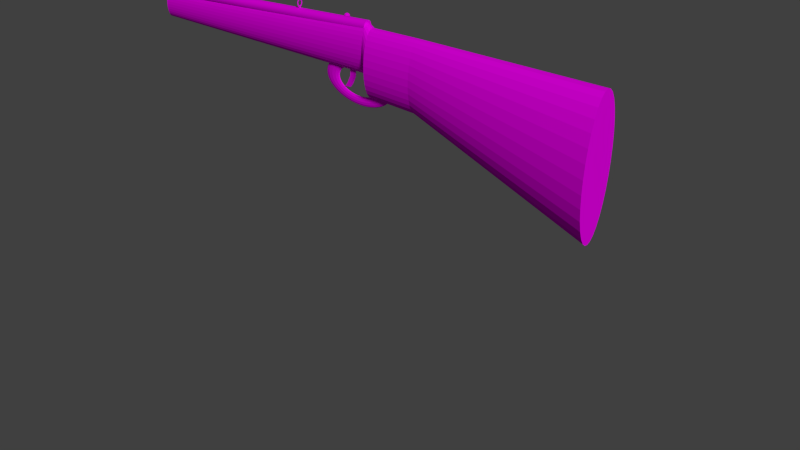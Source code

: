 # Source: Rifle.blend  (saved by Blender 2.71.0; exported with 4.5.12 LTS)
import bpy
from mathutils import Matrix  # noqa: F401  (used for matrix-valued properties, if any)

bpy.ops.wm.read_factory_settings(use_empty=True)
scene = bpy.context.scene
scene.name = 'Scene'

# ---- collections
col_collection_1 = bpy.data.collections.new('Collection 1'); scene.collection.children.link(col_collection_1)

# ---- images (referenced by path relative to the original .blend; pixels are not part of the script)
import os
ASSET_DIR = os.environ.get("B2B_ASSET_DIR", "")  # directory of the original .blend (textures are referenced by path, not embedded)
HERE = os.path.dirname(os.path.abspath(__file__))  # packed textures are extracted next to this script under _unpacked/

def load_image(name, relpath, width, height, colorspace="sRGB"):
    """Load a texture the original file referenced (path relative to the .blend, or extracted next to this script)."""
    p = next((c for c in (os.path.join(HERE, relpath), os.path.join(ASSET_DIR, relpath)) if relpath and os.path.exists(c)), "")
    if p:
        img = bpy.data.images.load(p, check_existing=True)
        img.name = name
    else:  # same state as the original file: an image datablock whose file is absent (Cycles renders it pink)
        img = bpy.data.images.new(name, width, height)
        img.source = "FILE"
        img.filepath = "//" + (relpath or name)
    img.colorspace_settings.name = colorspace
    return img
img_metalgalvanized0005_s_jpg = load_image('MetalGalvanized0005_S.jpg', 'MetalGalvanized0005_S.jpg', 1024, 1024, 'sRGB')
img_woodfine0021_s_jpg = load_image('WoodFine0021_S.jpg', 'WoodFine0021_S.jpg', 1024, 1024, 'sRGB')

# ---- materials (node trees are filled in below, after node groups)
mat_material_003 = bpy.data.materials.new('Material.003')
mat_material_003.alpha_threshold = 0.0
mat_material_003.roughness = 0.5
mat_material_003.line_color = (0.0, 0.0, 0.0, 1.0)
mat_material_002 = bpy.data.materials.new('Material.002')
mat_material_002.alpha_threshold = 0.0
mat_material_002.roughness = 0.5
mat_material_002.line_color = (0.0, 0.0, 0.0, 1.0)
mat_material_001 = bpy.data.materials.new('Material.001')
mat_material_001.alpha_threshold = 0.0
mat_material_001.roughness = 0.5
mat_material_001.line_color = (0.0, 0.0, 0.0, 1.0)
mat_material = bpy.data.materials.new('Material')
mat_material.alpha_threshold = 0.0
mat_material.roughness = 0.5
mat_material.line_color = (0.0, 0.0, 0.0, 1.0)
mat_metal = bpy.data.materials.new('Metal')
mat_metal.alpha_threshold = 0.0
mat_metal.roughness = 0.5
mat_metal.line_color = (0.0, 0.0, 0.0, 1.0)
mat_wood = bpy.data.materials.new('Wood')
mat_wood.alpha_threshold = 0.0
mat_wood.roughness = 0.5
mat_wood.line_color = (0.0, 0.0, 0.0, 1.0)

# ---- material node trees
mat_material_003.use_nodes = True; mat_material_003.node_tree.nodes.clear()
_N = mat_material_003.node_tree.nodes; _L = mat_material_003.node_tree.links
n0 = _N.new('ShaderNodeOutputMaterial'); n0.name = 'Material Output'; n0.location = (300, 300)
n1 = _N.new('ShaderNodeBsdfDiffuse'); n1.name = 'Diffuse BSDF'; n1.location = (10, 300)
n2 = _N.new('ShaderNodeTexImage'); n2.name = 'Image Texture'; n2.location = (-225, 308)
n2.width = 140
n2.image = img_metalgalvanized0005_s_jpg
_L.new(n1.outputs[0], n0.inputs[0])
_L.new(n2.outputs[0], n1.inputs[0])
n0.is_active_output = True
mat_material_002.use_nodes = True; mat_material_002.node_tree.nodes.clear()
_N = mat_material_002.node_tree.nodes; _L = mat_material_002.node_tree.links
n0 = _N.new('ShaderNodeOutputMaterial'); n0.name = 'Material Output'; n0.location = (300, 300)
n1 = _N.new('ShaderNodeBsdfDiffuse'); n1.name = 'Diffuse BSDF'; n1.location = (10, 300)
n2 = _N.new('ShaderNodeTexImage'); n2.name = 'Image Texture'; n2.location = (-283, 313)
n2.width = 140
n2.image = img_metalgalvanized0005_s_jpg
_L.new(n1.outputs[0], n0.inputs[0])
_L.new(n2.outputs[0], n1.inputs[0])
n0.is_active_output = True
mat_material_001.use_nodes = True; mat_material_001.node_tree.nodes.clear()
_N = mat_material_001.node_tree.nodes; _L = mat_material_001.node_tree.links
n0 = _N.new('ShaderNodeOutputMaterial'); n0.name = 'Material Output'; n0.location = (300, 300)
n1 = _N.new('ShaderNodeBsdfDiffuse'); n1.name = 'Diffuse BSDF'; n1.location = (10, 300)
n2 = _N.new('ShaderNodeTexImage'); n2.name = 'Image Texture'; n2.location = (-278, 337)
n2.width = 140
n2.image = img_metalgalvanized0005_s_jpg
_L.new(n1.outputs[0], n0.inputs[0])
_L.new(n2.outputs[0], n1.inputs[0])
n0.is_active_output = True
mat_material.use_nodes = True; mat_material.node_tree.nodes.clear()
_N = mat_material.node_tree.nodes; _L = mat_material.node_tree.links
n0 = _N.new('ShaderNodeOutputMaterial'); n0.name = 'Material Output'; n0.location = (300, 300)
n1 = _N.new('ShaderNodeBsdfDiffuse'); n1.name = 'Diffuse BSDF'; n1.location = (10, 300)
n2 = _N.new('ShaderNodeTexImage'); n2.name = 'Image Texture'; n2.location = (-253, 307)
n2.width = 140
n2.image = img_metalgalvanized0005_s_jpg
_L.new(n1.outputs[0], n0.inputs[0])
_L.new(n2.outputs[0], n1.inputs[0])
n0.is_active_output = True
mat_metal.use_nodes = True; mat_metal.node_tree.nodes.clear()
_N = mat_metal.node_tree.nodes; _L = mat_metal.node_tree.links
n0 = _N.new('ShaderNodeOutputMaterial'); n0.name = 'Material Output'; n0.location = (300, 300)
n1 = _N.new('ShaderNodeBsdfDiffuse'); n1.name = 'Diffuse BSDF'; n1.location = (10, 300)
n2 = _N.new('ShaderNodeTexImage'); n2.name = 'Image Texture'; n2.location = (-296, 326)
n2.width = 140
n2.image = img_metalgalvanized0005_s_jpg
_L.new(n1.outputs[0], n0.inputs[0])
_L.new(n2.outputs[0], n1.inputs[0])
n0.is_active_output = True
mat_wood.use_nodes = True; mat_wood.node_tree.nodes.clear()
_N = mat_wood.node_tree.nodes; _L = mat_wood.node_tree.links
n0 = _N.new('ShaderNodeOutputMaterial'); n0.name = 'Material Output'; n0.location = (300, 300)
n1 = _N.new('ShaderNodeBsdfDiffuse'); n1.name = 'Diffuse BSDF'; n1.location = (10, 300)
n2 = _N.new('ShaderNodeTexImage'); n2.name = 'Image Texture'; n2.location = (-252, 315)
n2.width = 140
n2.image = img_woodfine0021_s_jpg
_L.new(n1.outputs[0], n0.inputs[0])
_L.new(n2.outputs[0], n1.inputs[0])
n0.is_active_output = True

# ---- world
world_world = bpy.data.worlds.new('World'); scene.world = world_world
world_world.color = (0.05088, 0.05088, 0.05088)
world_world.use_sun_shadow = False
world_world.sun_shadow_jitter_overblur = 0.0
world_world.cycles.sampling_method = 'MANUAL'
world_world.cycles.sample_map_resolution = 256

# ---- cameras
cam_camera_001 = bpy.data.cameras.new('Camera.001')
cam_camera_001.clip_end = 100.0
cam_camera_001.lens = 35.0
cam_camera_001.sensor_width = 32.0
cam_camera_001.sensor_height = 18.0
cam_camera_001.dof.focus_distance = 0.0

# ---- lights
light_sun = bpy.data.lights.new('Sun', 'SUN')
light_sun.transmission_factor = 0.0
light_sun.angle = 0.1993
light_sun.energy = 2.0
light_sun.shadow_buffer_clip_start = 0.5
light_sun.shadow_soft_size = 0.1
light_sun.shadow_cascade_max_distance = 1000.0
light_sun.cycles.use_multiple_importance_sampling = False

# ---- meshes
me_cylinder_004 = bpy.data.meshes.new('Cylinder.004')
me_cylinder_004.from_pydata([(9.903e-08, 0.1661, -1.0), (0.01884, -0.02322, 0.1202), (0.0324, 0.1629, -1.0), (0.05073, -0.02636, 0.1202), (0.06355, 0.1534, -1.0), (0.08139, -0.03566, 0.1202), (0.09225, 0.1381, -1.0), (0.1096, -0.05076, 0.1202), (0.1174, 0.1174, -1.0), (0.1344, -0.07109, 0.1202), (0.1381, 0.09225, -1.0), (0.1547, -0.09586, 0.1202), (0.1534, 0.06355, -1.0), (0.1698, -0.1241, 0.1202), (0.1629, 0.0324, -1.0), (0.1791, -0.1548, 0.1202), (0.1661, 2.502e-07, -1.0), (0.1823, -0.1867, 0.1202), (0.1629, -0.0324, -1.0), (0.1791, -0.2186, 0.1202), (0.1534, -0.06355, -1.0), (0.1698, -0.2492, 0.1202), (0.1381, -0.09225, -1.0), (0.1547, -0.2775, 0.1202), (0.1174, -0.1174, -1.0), (0.1344, -0.3022, 0.1202), (0.09225, -0.1381, -1.0), (0.1096, -0.3226, 0.1202), (0.06355, -0.1534, -1.0), (0.08139, -0.3377, 0.1202), (0.0324, -0.1629, -1.0), (0.05073, -0.347, 0.1202), (4.492e-08, -0.1661, -1.0), (0.01884, -0.3501, 0.1202), (-0.0324, -0.1629, -1.0), (-0.01305, -0.347, 0.1202), (-0.06355, -0.1534, -1.0), (-0.04371, -0.3377, 0.1202), (-0.09225, -0.1381, -1.0), (-0.07197, -0.3226, 0.1202), (-0.1174, -0.1174, -1.0), (-0.09674, -0.3022, 0.1202), (-0.1381, -0.09225, -1.0), (-0.1171, -0.2775, 0.1202), (-0.1534, -0.06355, -1.0), (-0.1322, -0.2492, 0.1202), (-0.1629, -0.0324, -1.0), (-0.1415, -0.2186, 0.1202), (-0.1661, 3.98e-07, -1.0), (-0.1446, -0.1867, 0.1202), (-0.1629, 0.0324, -1.0), (-0.1415, -0.1548, 0.1202), (-0.1534, 0.06355, -1.0), (-0.1322, -0.1241, 0.1202), (-0.1381, 0.09225, -1.0), (-0.1171, -0.09586, 0.1202), (-0.1174, 0.1174, -1.0), (-0.09674, -0.07109, 0.1202), (-0.09225, 0.1381, -1.0), (-0.07197, -0.05076, 0.1202), (-0.06355, 0.1534, -1.0), (-0.04371, -0.03566, 0.1202), (-0.0324, 0.1629, -1.0), (-0.01305, -0.02636, 0.1202), (-0.4886, 0.1586, -2.197), (-0.4576, 0.1556, -2.197), (-0.4279, 0.1466, -2.197), (-0.4005, 0.1319, -2.197), (-0.3764, 0.1122, -2.197), (-0.3567, 0.08813, -2.197), (-0.342, 0.06071, -2.197), (-0.333, 0.03095, -2.197), (-0.33, 2.518e-07, -2.197), (-0.333, -0.03095, -2.197), (-0.342, -0.0607, -2.197), (-0.3567, -0.08813, -2.197), (-0.3764, -0.1122, -2.197), (-0.4005, -0.1319, -2.197), (-0.4279, -0.1466, -2.197), (-0.4576, -0.1556, -2.197), (-0.4886, -0.1586, -2.197), (-0.5195, -0.1556, -2.197), (-0.5493, -0.1466, -2.197), (-0.5767, -0.1319, -2.197), (-0.6008, -0.1122, -2.197), (-0.6205, -0.08813, -2.197), (-0.6351, -0.0607, -2.197), (-0.6442, -0.03095, -2.197), (-0.6472, 3.93e-07, -2.197), (-0.6442, 0.03095, -2.197), (-0.6351, 0.06071, -2.197), (-0.6205, 0.08813, -2.197), (-0.6008, 0.1122, -2.197), (-0.5767, 0.1319, -2.197), (-0.5493, 0.1466, -2.197), (-0.5195, 0.1556, -2.197), (-1.012, 6.41e-07, -2.729), (-1.002, 0.1021, -2.729), (-0.2883, 0.4837, -2.729), (-0.1977, 0.4353, -2.729), (-0.1977, -0.4353, -2.729), (-0.2883, -0.4837, -2.729), (-0.9722, -0.2003, -2.729), (-1.002, -0.1021, -2.729), (-0.4886, 0.5235, -2.729), (-0.3865, 0.5134, -2.729), (-0.05331, -0.2908, -2.729), (-0.1184, -0.3702, -2.729), (-0.5907, 0.5134, -2.729), (-0.8588, -0.3702, -2.729), (-0.9239, -0.2908, -2.729), (0.02485, -0.1021, -2.729), (-0.004938, -0.2003, -2.729), (-0.7794, 0.4353, -2.729), (-0.6889, 0.4837, -2.729), (-0.6889, -0.4837, -2.729), (-0.7794, -0.4353, -2.729), (0.02485, 0.1021, -2.729), (0.03491, 1.75e-07, -2.729), (-0.9239, 0.2908, -2.729), (-0.8588, 0.3702, -2.729), (-0.4886, -0.5235, -2.729), (-0.5907, -0.5134, -2.729), (-0.05331, 0.2908, -2.729), (-0.004938, 0.2003, -2.729), (-0.9722, 0.2003, -2.729), (-0.1184, 0.3702, -2.729), (-0.3865, -0.5134, -2.729), (-0.8791, 0.07767, -2.995), (-0.2674, 0.331, -2.995), (-0.3362, -0.3678, -2.995), (-0.8791, -0.07767, -2.995), (-0.4109, 0.3905, -2.995), (-0.2071, -0.2815, -2.995), (-0.8196, -0.2212, -2.995), (-0.1208, -0.1524, -2.995), (-0.6409, 0.3678, -2.995), (-0.7098, -0.331, -2.995), (-0.09046, 1.999e-07, -2.995), (-0.7701, 0.2815, -2.995), (-0.5663, -0.3905, -2.995), (-0.1208, 0.1524, -2.995), (-0.8564, 0.1524, -2.995), (-0.2071, 0.2815, -2.995), (-0.4109, -0.3905, -2.995), (-0.8867, 5.543e-07, -2.995), (-0.3362, 0.3678, -2.995), (-0.2674, -0.331, -2.995), (-0.8564, -0.1524, -2.995), (-0.4886, 0.3981, -2.995), (-0.1576, -0.2212, -2.995), (-0.5663, 0.3905, -2.995), (-0.7701, -0.2815, -2.995), (-0.09811, -0.07767, -2.995), (-0.7098, 0.331, -2.995), (-0.6409, -0.3678, -2.995), (-0.09811, 0.07767, -2.995), (-0.8196, 0.2212, -2.995), (-0.4886, -0.3981, -2.995), (-0.1576, 0.2212, -2.995), (-0.7127, 0.04458, -3.128), (-0.3616, 0.19, -3.128), (-0.4011, -0.2111, -3.128), (-0.7127, -0.04458, -3.128), (-0.444, 0.2241, -3.128), (-0.327, -0.1616, -3.128), (-0.6786, -0.127, -3.128), (-0.2775, -0.08745, -3.128), (-0.576, 0.2111, -3.128), (-0.6156, -0.19, -3.128), (-0.2601, 2.364e-07, -3.128), (-0.6502, 0.1616, -3.128), (-0.5332, -0.2241, -3.128), (-0.2775, 0.08745, -3.128), (-0.6997, 0.08746, -3.128), (-0.327, 0.1616, -3.128), (-0.444, -0.2241, -3.128), (-0.7171, 4.398e-07, -3.128), (-0.4011, 0.2111, -3.128), (-0.3616, -0.19, -3.128), (-0.6997, -0.08745, -3.128), (-0.4886, 0.2285, -3.128), (-0.2986, -0.127, -3.128), (-0.5332, 0.2241, -3.128), (-0.6502, -0.1616, -3.128), (-0.2644, -0.04458, -3.128), (-0.6156, 0.19, -3.128), (-0.576, -0.2111, -3.128), (-0.2644, 0.04458, -3.128), (-0.6786, 0.127, -3.128), (-0.4886, -0.2285, -3.128), (-0.2986, 0.127, -3.128), (-0.9747, 6.22e-07, -2.463), (-0.3026, 0.4491, -2.463), (-0.2185, -0.4042, -2.463), (-0.9377, -0.186, -2.463), (-0.4886, 0.4861, -2.463), (-0.0844, -0.2701, -2.463), (-0.5834, 0.4768, -2.463), (-0.8323, -0.3437, -2.463), (-0.01181, -0.09484, -2.463), (-0.7587, 0.4042, -2.463), (-0.6746, -0.4491, -2.463), (-0.01181, 0.09484, -2.463), (-0.8928, 0.2701, -2.463), (-0.4886, -0.4861, -2.463), (-0.0844, 0.2701, -2.463), (-0.9654, 0.09484, -2.463), (-0.2185, 0.4042, -2.463), (-0.3026, -0.4491, -2.463), (-0.9654, -0.09484, -2.463), (-0.3938, 0.4768, -2.463), (-0.1449, -0.3437, -2.463), (-0.8928, -0.2701, -2.463), (-0.03948, -0.186, -2.463), (-0.6746, 0.4491, -2.463), (-0.7587, -0.4042, -2.463), (-0.002474, 1.893e-07, -2.463), (-0.8323, 0.3437, -2.463), (-0.5834, -0.4768, -2.463), (-0.03948, 0.186, -2.463), (-0.9377, 0.186, -2.463), (-0.1449, 0.3437, -2.463), (-0.3938, -0.4768, -2.463), (-0.8049, 5.123e-07, -2.33), (-0.3676, 0.2922, -2.33), (-0.3129, -0.263, -2.33), (-0.7808, -0.121, -2.33), (-0.4886, 0.3163, -2.33), (-0.2256, -0.1757, -2.33), (-0.5503, 0.3102, -2.33), (-0.7122, -0.2236, -2.33), (-0.1784, -0.0617, -2.33), (-0.6643, 0.263, -2.33), (-0.6096, -0.2922, -2.33), (-0.1784, 0.0617, -2.33), (-0.7516, 0.1757, -2.33), (-0.4886, -0.3163, -2.33), (-0.2256, 0.1757, -2.33), (-0.7988, 0.0617, -2.33), (-0.3129, 0.263, -2.33), (-0.3676, -0.2922, -2.33), (-0.7988, -0.0617, -2.33), (-0.4269, 0.3102, -2.33), (-0.265, -0.2236, -2.33), (-0.7516, -0.1757, -2.33), (-0.1964, -0.121, -2.33), (-0.6096, 0.2922, -2.33), (-0.6643, -0.263, -2.33), (-0.1723, 2.307e-07, -2.33), (-0.7122, 0.2236, -2.33), (-0.5503, -0.3102, -2.33), (-0.1964, 0.121, -2.33), (-0.7808, 0.121, -2.33), (-0.265, 0.2236, -2.33), (-0.4269, -0.3102, -2.33), (-0.4886, 0.1219, -3.221), (-0.4886, 0.01636, -3.261), (-0.4854, 0.01605, -3.261), (-0.4648, 0.1196, -3.221), (-0.4823, 0.01512, -3.261), (-0.4419, 0.1126, -3.221), (-0.4795, 0.01361, -3.261), (-0.4209, 0.1014, -3.221), (-0.477, 0.01157, -3.261), (-0.4024, 0.08621, -3.221), (-0.475, 0.009092, -3.261), (-0.3872, 0.06774, -3.221), (-0.4735, 0.006263, -3.261), (-0.3759, 0.04666, -3.221), (-0.4725, 0.003193, -3.261), (-0.369, 0.02379, -3.221), (-0.4722, 3.595e-07, -3.261), (-0.3667, 2.592e-07, -3.221), (-0.4725, -0.003192, -3.261), (-0.369, -0.02379, -3.221), (-0.4735, -0.006262, -3.261), (-0.3759, -0.04666, -3.221), (-0.475, -0.009091, -3.261), (-0.3872, -0.06774, -3.221), (-0.477, -0.01157, -3.261), (-0.4024, -0.08621, -3.221), (-0.4795, -0.01361, -3.261), (-0.4209, -0.1014, -3.221), (-0.4823, -0.01512, -3.261), (-0.4419, -0.1126, -3.221), (-0.4854, -0.01605, -3.261), (-0.4648, -0.1196, -3.221), (-0.4886, -0.01636, -3.261), (-0.4886, -0.1219, -3.221), (-0.4918, -0.01605, -3.261), (-0.5124, -0.1196, -3.221), (-0.4949, -0.01512, -3.261), (-0.5352, -0.1126, -3.221), (-0.4977, -0.01361, -3.261), (-0.5563, -0.1014, -3.221), (-0.5002, -0.01157, -3.261), (-0.5748, -0.08621, -3.221), (-0.5022, -0.009091, -3.261), (-0.59, -0.06774, -3.221), (-0.5037, -0.006262, -3.261), (-0.6012, -0.04666, -3.221), (-0.5046, -0.003192, -3.261), (-0.6082, -0.02379, -3.221), (-0.505, 3.353e-07, -3.261), (-0.6105, 3.678e-07, -3.221), (-0.5046, 0.003193, -3.261), (-0.6082, 0.02379, -3.221), (-0.5037, 0.006263, -3.261), (-0.6012, 0.04666, -3.221), (-0.5022, 0.009092, -3.261), (-0.59, 0.06774, -3.221), (-0.5002, 0.01157, -3.261), (-0.5748, 0.08621, -3.221), (-0.4977, 0.01361, -3.261), (-0.5563, 0.1014, -3.221), (-0.4949, 0.01512, -3.261), (-0.5352, 0.1126, -3.221), (-0.4918, 0.01605, -3.261), (-0.5124, 0.1196, -3.221)], [], [(0, 1, 3, 2), (2, 3, 5, 4), (4, 5, 7, 6), (6, 7, 9, 8), (8, 9, 11, 10), (10, 11, 13, 12), (12, 13, 15, 14), (14, 15, 17, 16), (16, 17, 19, 18), (18, 19, 21, 20), (20, 21, 23, 22), (22, 23, 25, 24), (24, 25, 27, 26), (26, 27, 29, 28), (28, 29, 31, 30), (30, 31, 33, 32), (32, 33, 35, 34), (34, 35, 37, 36), (36, 37, 39, 38), (38, 39, 41, 40), (40, 41, 43, 42), (42, 43, 45, 44), (44, 45, 47, 46), (46, 47, 49, 48), (48, 49, 51, 50), (50, 51, 53, 52), (52, 53, 55, 54), (54, 55, 57, 56), (56, 57, 59, 58), (58, 59, 61, 60), (3, 1, 63, 61, 59, 57, 55, 53, 51, 49, 47, 45, 43, 41, 39, 37, 35, 33, 31, 29, 27, 25, 23, 21, 19, 17, 15, 13, 11, 9, 7, 5), (62, 63, 1, 0), (60, 61, 63, 62), (50, 52, 90, 89), (160, 174, 309, 307), (6, 8, 68, 67), (28, 30, 79, 78), (56, 58, 93, 92), (34, 36, 82, 81), (12, 14, 71, 70), (62, 0, 64, 95), (40, 42, 85, 84), (18, 20, 74, 73), (46, 48, 88, 87), (2, 4, 66, 65), (24, 26, 77, 76), (52, 54, 91, 90), (8, 10, 69, 68), (30, 32, 80, 79), (58, 60, 94, 93), (36, 38, 83, 82), (0, 2, 65, 64), (14, 16, 72, 71), (42, 44, 86, 85), (20, 22, 75, 74), (48, 50, 89, 88), (4, 6, 67, 66), (26, 28, 78, 77), (54, 56, 92, 91), (32, 34, 81, 80), (10, 12, 70, 69), (60, 62, 95, 94), (38, 40, 84, 83), (16, 18, 73, 72), (44, 46, 87, 86), (22, 24, 76, 75), (183, 181, 256, 319), (161, 175, 265, 263), (162, 176, 287, 285), (163, 177, 305, 303), (164, 178, 261, 259), (165, 179, 283, 281), (181, 164, 259, 256), (166, 180, 301, 299), (167, 182, 279, 277), (168, 183, 319, 317), (169, 184, 297, 295), (170, 185, 275, 273), (171, 186, 315, 313), (172, 187, 293, 291), (173, 188, 271, 269), (174, 189, 311, 309), (175, 191, 267, 265), (176, 190, 289, 287), (177, 160, 307, 305), (178, 161, 263, 261), (179, 162, 285, 283), (180, 163, 303, 301), (182, 165, 281, 279), (184, 166, 299, 297), (185, 167, 277, 275), (186, 168, 317, 315), (187, 169, 295, 293), (188, 170, 273, 271), (189, 171, 313, 311), (191, 173, 269, 267), (190, 172, 291, 289), (192, 207, 97, 96), (193, 208, 99, 98), (194, 209, 101, 100), (195, 210, 103, 102), (196, 211, 105, 104), (197, 212, 107, 106), (198, 196, 104, 108), (199, 213, 110, 109), (200, 214, 112, 111), (201, 215, 114, 113), (202, 216, 116, 115), (203, 217, 118, 117), (204, 218, 120, 119), (205, 219, 122, 121), (206, 220, 124, 123), (207, 221, 125, 97), (208, 222, 126, 99), (209, 223, 127, 101), (210, 192, 96, 103), (211, 193, 98, 105), (212, 194, 100, 107), (213, 195, 102, 110), (214, 197, 106, 112), (215, 198, 108, 114), (216, 199, 109, 116), (217, 200, 111, 118), (218, 201, 113, 120), (219, 202, 115, 122), (220, 203, 117, 124), (221, 204, 119, 125), (222, 206, 123, 126), (223, 205, 121, 127), (96, 97, 128, 145), (98, 99, 129, 146), (100, 101, 130, 147), (102, 103, 131, 148), (104, 105, 132, 149), (106, 107, 133, 150), (108, 104, 149, 151), (109, 110, 134, 152), (111, 112, 135, 153), (113, 114, 136, 154), (115, 116, 137, 155), (117, 118, 138, 156), (119, 120, 139, 157), (121, 122, 140, 158), (123, 124, 141, 159), (97, 125, 142, 128), (99, 126, 143, 129), (101, 127, 144, 130), (103, 96, 145, 131), (105, 98, 146, 132), (107, 100, 147, 133), (110, 102, 148, 134), (112, 106, 150, 135), (114, 108, 151, 136), (116, 109, 152, 137), (118, 111, 153, 138), (120, 113, 154, 139), (122, 115, 155, 140), (124, 117, 156, 141), (125, 119, 157, 142), (126, 123, 159, 143), (127, 121, 158, 144), (145, 128, 160, 177), (146, 129, 161, 178), (147, 130, 162, 179), (148, 131, 163, 180), (149, 132, 164, 181), (150, 133, 165, 182), (151, 149, 181, 183), (152, 134, 166, 184), (153, 135, 167, 185), (154, 136, 168, 186), (155, 137, 169, 187), (156, 138, 170, 188), (157, 139, 171, 189), (158, 140, 172, 190), (159, 141, 173, 191), (128, 142, 174, 160), (129, 143, 175, 161), (130, 144, 176, 162), (131, 145, 177, 163), (132, 146, 178, 164), (133, 147, 179, 165), (134, 148, 180, 166), (135, 150, 182, 167), (136, 151, 183, 168), (137, 152, 184, 169), (138, 153, 185, 170), (139, 154, 186, 171), (140, 155, 187, 172), (141, 156, 188, 173), (142, 157, 189, 174), (143, 159, 191, 175), (144, 158, 190, 176), (224, 239, 207, 192), (225, 240, 208, 193), (226, 241, 209, 194), (227, 242, 210, 195), (228, 243, 211, 196), (229, 244, 212, 197), (230, 228, 196, 198), (231, 245, 213, 199), (232, 246, 214, 200), (233, 247, 215, 201), (234, 248, 216, 202), (235, 249, 217, 203), (236, 250, 218, 204), (237, 251, 219, 205), (238, 252, 220, 206), (239, 253, 221, 207), (240, 254, 222, 208), (241, 255, 223, 209), (242, 224, 192, 210), (243, 225, 193, 211), (244, 226, 194, 212), (245, 227, 195, 213), (246, 229, 197, 214), (247, 230, 198, 215), (248, 231, 199, 216), (249, 232, 200, 217), (250, 233, 201, 218), (251, 234, 202, 219), (252, 235, 203, 220), (253, 236, 204, 221), (254, 238, 206, 222), (255, 237, 205, 223), (88, 89, 239, 224), (66, 67, 240, 225), (77, 78, 241, 226), (86, 87, 242, 227), (64, 65, 243, 228), (75, 76, 244, 229), (95, 64, 228, 230), (84, 85, 245, 231), (73, 74, 246, 232), (93, 94, 247, 233), (82, 83, 248, 234), (71, 72, 249, 235), (91, 92, 250, 236), (80, 81, 251, 237), (69, 70, 252, 238), (89, 90, 253, 239), (67, 68, 254, 240), (78, 79, 255, 241), (87, 88, 224, 242), (65, 66, 225, 243), (76, 77, 226, 244), (85, 86, 227, 245), (74, 75, 229, 246), (94, 95, 230, 247), (83, 84, 231, 248), (72, 73, 232, 249), (92, 93, 233, 250), (81, 82, 234, 251), (70, 71, 235, 252), (90, 91, 236, 253), (68, 69, 238, 254), (79, 80, 237, 255), (256, 259, 258, 257), (259, 261, 260, 258), (261, 263, 262, 260), (263, 265, 264, 262), (265, 267, 266, 264), (267, 269, 268, 266), (269, 271, 270, 268), (271, 273, 272, 270), (273, 275, 274, 272), (275, 277, 276, 274), (277, 279, 278, 276), (279, 281, 280, 278), (281, 283, 282, 280), (283, 285, 284, 282), (285, 287, 286, 284), (287, 289, 288, 286), (289, 291, 290, 288), (291, 293, 292, 290), (293, 295, 294, 292), (295, 297, 296, 294), (297, 299, 298, 296), (299, 301, 300, 298), (301, 303, 302, 300), (303, 305, 304, 302), (305, 307, 306, 304), (307, 309, 308, 306), (309, 311, 310, 308), (311, 313, 312, 310), (313, 315, 314, 312), (315, 317, 316, 314), (317, 319, 318, 316), (319, 256, 257, 318), (257, 258, 260, 262, 264, 266, 268, 270, 272, 274, 276, 278, 280, 282, 284, 286, 288, 290, 292, 294, 296, 298, 300, 302, 304, 306, 308, 310, 312, 314, 316, 318)])
me_cylinder_004.materials.append(mat_material_003)
me_cylinder_004.use_remesh_preserve_volume = False
me_cylinder_004.use_remesh_preserve_attributes = False
me_cylinder_004.use_mirror_vertex_groups = False
me_cylinder_004.update()
me_torus_002 = bpy.data.meshes.new('Torus.002')
me_torus_002.from_pydata([(1.25, 0.0, 0.0), (1.217, 0.0, 0.125), (1.125, 0.0, 0.2165), (1.0, 0.0, 0.25), (0.875, 0.0, 0.2165), (0.7835, 0.0, 0.125), (0.75, 0.0, 3.062e-17), (0.7835, 0.0, -0.125), (0.875, 0.0, -0.2165), (1.0, 0.0, -0.25), (1.125, 0.0, -0.2165), (1.217, 0.0, -0.125), (1.239, 0.1632, 0.0), (1.206, 0.1588, 0.125), (1.115, 0.1468, 0.2165), (0.9914, 0.1305, 0.25), (0.8675, 0.1142, 0.2165), (0.7768, 0.1023, 0.125), (0.7436, 0.09789, 3.062e-17), (0.7768, 0.1023, -0.125), (0.8675, 0.1142, -0.2165), (0.9914, 0.1305, -0.25), (1.115, 0.1468, -0.2165), (1.206, 0.1588, -0.125), (1.207, 0.3235, 0.0), (1.175, 0.3149, 0.125), (1.087, 0.2912, 0.2165), (0.9659, 0.2588, 0.25), (0.8452, 0.2265, 0.2165), (0.7568, 0.2028, 0.125), (0.7244, 0.1941, 3.062e-17), (0.7568, 0.2028, -0.125), (0.8452, 0.2265, -0.2165), (0.9659, 0.2588, -0.25), (1.087, 0.2912, -0.2165), (1.175, 0.3149, -0.125), (1.155, 0.4784, 0.0), (1.124, 0.4655, 0.125), (1.039, 0.4305, 0.2165), (0.9239, 0.3827, 0.25), (0.8084, 0.3348, 0.2165), (0.7239, 0.2998, 0.125), (0.6929, 0.287, 3.062e-17), (0.7239, 0.2998, -0.125), (0.8084, 0.3348, -0.2165), (0.9239, 0.3827, -0.25), (1.039, 0.4305, -0.2165), (1.124, 0.4655, -0.125), (1.083, 0.625, 0.0), (1.054, 0.6083, 0.125), (0.9743, 0.5625, 0.2165), (0.866, 0.5, 0.25), (0.7578, 0.4375, 0.2165), (0.6785, 0.3917, 0.125), (0.6495, 0.375, 3.062e-17), (0.6785, 0.3917, -0.125), (0.7578, 0.4375, -0.2165), (0.866, 0.5, -0.25), (0.9743, 0.5625, -0.2165), (1.054, 0.6083, -0.125), (0.9917, 0.761, 0.0), (0.9651, 0.7406, 0.125), (0.8925, 0.6849, 0.2165), (0.7934, 0.6088, 0.25), (0.6942, 0.5327, 0.2165), (0.6216, 0.477, 0.125), (0.595, 0.4566, 3.062e-17), (0.6216, 0.477, -0.125), (0.6942, 0.5327, -0.2165), (0.7934, 0.6088, -0.25), (0.8925, 0.6849, -0.2165), (0.9651, 0.7406, -0.125), (0.8839, 0.8839, 0.0), (0.8602, 0.8602, 0.125), (0.7955, 0.7955, 0.2165), (0.7071, 0.7071, 0.25), (0.6187, 0.6187, 0.2165), (0.554, 0.554, 0.125), (0.5303, 0.5303, 3.062e-17), (0.554, 0.554, -0.125), (0.6187, 0.6187, -0.2165), (0.7071, 0.7071, -0.25), (0.7955, 0.7955, -0.2165), (0.8602, 0.8602, -0.125), (0.761, 0.9917, 0.0), (0.7406, 0.9651, 0.125), (0.6849, 0.8925, 0.2165), (0.6088, 0.7934, 0.25), (0.5327, 0.6942, 0.2165), (0.477, 0.6216, 0.125), (0.4566, 0.595, 3.062e-17), (0.477, 0.6216, -0.125), (0.5327, 0.6942, -0.2165), (0.6088, 0.7934, -0.25), (0.6849, 0.8925, -0.2165), (0.7406, 0.9651, -0.125), (0.625, 1.083, 0.0), (0.6083, 1.054, 0.125), (0.5625, 0.9743, 0.2165), (0.5, 0.866, 0.25), (0.4375, 0.7578, 0.2165), (0.3917, 0.6785, 0.125), (0.375, 0.6495, 3.062e-17), (0.3917, 0.6785, -0.125), (0.4375, 0.7578, -0.2165), (0.5, 0.866, -0.25), (0.5625, 0.9743, -0.2165), (0.6083, 1.054, -0.125), (0.4784, 1.155, 0.0), (0.4655, 1.124, 0.125), (0.4305, 1.039, 0.2165), (0.3827, 0.9239, 0.25), (0.3348, 0.8084, 0.2165), (0.2998, 0.7239, 0.125), (0.287, 0.6929, 3.062e-17), (0.2998, 0.7239, -0.125), (0.3348, 0.8084, -0.2165), (0.3827, 0.9239, -0.25), (0.4305, 1.039, -0.2165), (0.4655, 1.124, -0.125), (0.3235, 1.207, 0.0), (0.3149, 1.175, 0.125), (0.2912, 1.087, 0.2165), (0.2588, 0.9659, 0.25), (0.2265, 0.8452, 0.2165), (0.2028, 0.7568, 0.125), (0.1941, 0.7244, 3.062e-17), (0.2028, 0.7568, -0.125), (0.2265, 0.8452, -0.2165), (0.2588, 0.9659, -0.25), (0.2912, 1.087, -0.2165), (0.3149, 1.175, -0.125), (0.1632, 1.239, 0.0), (0.1588, 1.206, 0.125), (0.1468, 1.115, 0.2165), (0.1305, 0.9914, 0.25), (0.1142, 0.8675, 0.2165), (0.1023, 0.7768, 0.125), (0.09789, 0.7436, 3.062e-17), (0.1023, 0.7768, -0.125), (0.1142, 0.8675, -0.2165), (0.1305, 0.9914, -0.25), (0.1468, 1.115, -0.2165), (0.1588, 1.206, -0.125), (5.96e-08, 1.25, 0.0), (1.192e-07, 1.217, 0.125), (1.192e-07, 1.125, 0.2165), (8.941e-08, 1.0, 0.25), (8.941e-08, 0.875, 0.2165), (5.96e-08, 0.7835, 0.125), (8.941e-08, 0.75, 3.062e-17), (5.96e-08, 0.7835, -0.125), (8.941e-08, 0.875, -0.2165), (8.941e-08, 1.0, -0.25), (1.192e-07, 1.125, -0.2165), (1.192e-07, 1.217, -0.125), (-0.1632, 1.239, 0.0), (-0.1588, 1.206, 0.125), (-0.1468, 1.115, 0.2165), (-0.1305, 0.9914, 0.25), (-0.1142, 0.8675, 0.2165), (-0.1023, 0.7768, 0.125), (-0.09789, 0.7436, 3.062e-17), (-0.1023, 0.7768, -0.125), (-0.1142, 0.8675, -0.2165), (-0.1305, 0.9914, -0.25), (-0.1468, 1.115, -0.2165), (-0.1588, 1.206, -0.125), (-0.3235, 1.207, 0.0), (-0.3149, 1.175, 0.125), (-0.2912, 1.087, 0.2165), (-0.2588, 0.9659, 0.25), (-0.2265, 0.8452, 0.2165), (-0.2028, 0.7568, 0.125), (-0.1941, 0.7244, 3.062e-17), (-0.2028, 0.7568, -0.125), (-0.2265, 0.8452, -0.2165), (-0.2588, 0.9659, -0.25), (-0.2912, 1.087, -0.2165), (-0.3149, 1.175, -0.125), (-0.4784, 1.155, 0.0), (-0.4655, 1.124, 0.125), (-0.4305, 1.039, 0.2165), (-0.3827, 0.9239, 0.25), (-0.3348, 0.8084, 0.2165), (-0.2998, 0.7239, 0.125), (-0.287, 0.6929, 3.062e-17), (-0.2998, 0.7239, -0.125), (-0.3348, 0.8084, -0.2165), (-0.3827, 0.9239, -0.25), (-0.4305, 1.039, -0.2165), (-0.4655, 1.124, -0.125), (-0.625, 1.083, 0.0), (-0.6083, 1.054, 0.125), (-0.5625, 0.9743, 0.2165), (-0.5, 0.866, 0.25), (-0.4375, 0.7578, 0.2165), (-0.3917, 0.6785, 0.125), (-0.375, 0.6495, 3.062e-17), (-0.3917, 0.6785, -0.125), (-0.4375, 0.7578, -0.2165), (-0.5, 0.866, -0.25), (-0.5625, 0.9743, -0.2165), (-0.6083, 1.054, -0.125), (-0.761, 0.9917, 0.0), (-0.7406, 0.9651, 0.125), (-0.6849, 0.8925, 0.2165), (-0.6088, 0.7934, 0.25), (-0.5327, 0.6942, 0.2165), (-0.477, 0.6216, 0.125), (-0.4566, 0.595, 3.062e-17), (-0.477, 0.6216, -0.125), (-0.5327, 0.6942, -0.2165), (-0.6088, 0.7934, -0.25), (-0.6849, 0.8925, -0.2165), (-0.7406, 0.9651, -0.125), (-0.8839, 0.8839, 0.0), (-0.8602, 0.8602, 0.125), (-0.7955, 0.7955, 0.2165), (-0.7071, 0.7071, 0.25), (-0.6187, 0.6187, 0.2165), (-0.554, 0.554, 0.125), (-0.5303, 0.5303, 3.062e-17), (-0.554, 0.554, -0.125), (-0.6187, 0.6187, -0.2165), (-0.7071, 0.7071, -0.25), (-0.7955, 0.7955, -0.2165), (-0.8602, 0.8602, -0.125), (-0.9917, 0.761, 0.0), (-0.9651, 0.7406, 0.125), (-0.8925, 0.6849, 0.2165), (-0.7934, 0.6088, 0.25), (-0.6942, 0.5327, 0.2165), (-0.6216, 0.477, 0.125), (-0.595, 0.4566, 3.062e-17), (-0.6216, 0.477, -0.125), (-0.6942, 0.5327, -0.2165), (-0.7934, 0.6088, -0.25), (-0.8925, 0.6849, -0.2165), (-0.9651, 0.7406, -0.125), (-1.083, 0.625, 0.0), (-1.054, 0.6083, 0.125), (-0.9743, 0.5625, 0.2165), (-0.866, 0.5, 0.25), (-0.7578, 0.4375, 0.2165), (-0.6785, 0.3917, 0.125), (-0.6495, 0.375, 3.062e-17), (-0.6785, 0.3917, -0.125), (-0.7578, 0.4375, -0.2165), (-0.866, 0.5, -0.25), (-0.9743, 0.5625, -0.2165), (-1.054, 0.6083, -0.125), (-1.155, 0.4784, 0.0), (-1.124, 0.4655, 0.125), (-1.039, 0.4305, 0.2165), (-0.9239, 0.3827, 0.25), (-0.8084, 0.3348, 0.2165), (-0.7239, 0.2998, 0.125), (-0.6929, 0.287, 3.062e-17), (-0.7239, 0.2998, -0.125), (-0.8084, 0.3348, -0.2165), (-0.9239, 0.3827, -0.25), (-1.039, 0.4305, -0.2165), (-1.124, 0.4655, -0.125), (-1.207, 0.3235, 0.0), (-1.175, 0.3149, 0.125), (-1.087, 0.2912, 0.2165), (-0.9659, 0.2588, 0.25), (-0.8452, 0.2265, 0.2165), (-0.7568, 0.2028, 0.125), (-0.7244, 0.1941, 3.062e-17), (-0.7568, 0.2028, -0.125), (-0.8452, 0.2265, -0.2165), (-0.9659, 0.2588, -0.25), (-1.087, 0.2912, -0.2165), (-1.175, 0.3149, -0.125), (-1.239, 0.1632, 0.0), (-1.206, 0.1588, 0.125), (-1.115, 0.1468, 0.2165), (-0.9914, 0.1305, 0.25), (-0.8675, 0.1142, 0.2165), (-0.7768, 0.1023, 0.125), (-0.7436, 0.09789, 3.062e-17), (-0.7768, 0.1023, -0.125), (-0.8675, 0.1142, -0.2165), (-0.9914, 0.1305, -0.25), (-1.115, 0.1468, -0.2165), (-1.206, 0.1588, -0.125), (-1.25, 1.093e-07, 0.0), (-1.217, 1.064e-07, 0.125), (-1.125, 9.835e-08, 0.2165), (-1.0, 8.742e-08, 0.25), (-0.875, 7.649e-08, 0.2165), (-0.7835, 6.85e-08, 0.125), (-0.75, 6.557e-08, 3.062e-17), (-0.7835, 6.85e-08, -0.125), (-0.875, 7.649e-08, -0.2165), (-1.0, 8.742e-08, -0.25), (-1.125, 9.835e-08, -0.2165), (-1.217, 1.064e-07, -0.125), (-1.239, -0.1632, 0.0), (-1.206, -0.1588, 0.125), (-1.115, -0.1468, 0.2165), (-0.9914, -0.1305, 0.25), (-0.8675, -0.1142, 0.2165), (-0.7768, -0.1023, 0.125), (-0.7436, -0.09789, 3.062e-17), (-0.7768, -0.1023, -0.125), (-0.8675, -0.1142, -0.2165), (-0.9914, -0.1305, -0.25), (-1.115, -0.1468, -0.2165), (-1.206, -0.1588, -0.125), (-1.207, -0.3235, 0.0), (-1.175, -0.3149, 0.125), (-1.087, -0.2912, 0.2165), (-0.9659, -0.2588, 0.25), (-0.8452, -0.2265, 0.2165), (-0.7568, -0.2028, 0.125), (-0.7244, -0.1941, 3.062e-17), (-0.7568, -0.2028, -0.125), (-0.8452, -0.2265, -0.2165), (-0.9659, -0.2588, -0.25), (-1.087, -0.2912, -0.2165), (-1.175, -0.3149, -0.125), (-1.155, -0.4784, 0.0), (-1.124, -0.4655, 0.125), (-1.039, -0.4305, 0.2165), (-0.9239, -0.3827, 0.25), (-0.8084, -0.3348, 0.2165), (-0.7239, -0.2998, 0.125), (-0.6929, -0.287, 3.062e-17), (-0.7239, -0.2998, -0.125), (-0.8084, -0.3348, -0.2165), (-0.9239, -0.3827, -0.25), (-1.039, -0.4305, -0.2165), (-1.124, -0.4655, -0.125), (-1.083, -0.625, 0.0), (-1.054, -0.6083, 0.125), (-0.9743, -0.5625, 0.2165), (-0.866, -0.5, 0.25), (-0.7578, -0.4375, 0.2165), (-0.6785, -0.3917, 0.125), (-0.6495, -0.375, 3.062e-17), (-0.6785, -0.3917, -0.125), (-0.7578, -0.4375, -0.2165), (-0.866, -0.5, -0.25), (-0.9743, -0.5625, -0.2165), (-1.054, -0.6083, -0.125), (-0.9917, -0.761, 0.0), (-0.9651, -0.7406, 0.125), (-0.8925, -0.6849, 0.2165), (-0.7934, -0.6088, 0.25), (-0.6942, -0.5327, 0.2165), (-0.6216, -0.477, 0.125), (-0.595, -0.4566, 3.062e-17), (-0.6216, -0.477, -0.125), (-0.6942, -0.5327, -0.2165), (-0.7934, -0.6088, -0.25), (-0.8925, -0.6849, -0.2165), (-0.9651, -0.7406, -0.125), (-0.8839, -0.8839, 0.0), (-0.8602, -0.8602, 0.125), (-0.7955, -0.7955, 0.2165), (-0.7071, -0.7071, 0.25), (-0.6187, -0.6187, 0.2165), (-0.554, -0.554, 0.125), (-0.5303, -0.5303, 3.062e-17), (-0.554, -0.554, -0.125), (-0.6187, -0.6187, -0.2165), (-0.7071, -0.7071, -0.25), (-0.7955, -0.7955, -0.2165), (-0.8602, -0.8602, -0.125), (-0.761, -0.9917, 0.0), (-0.7406, -0.9651, 0.125), (-0.6849, -0.8925, 0.2165), (-0.6088, -0.7934, 0.25), (-0.5327, -0.6942, 0.2165), (-0.477, -0.6216, 0.125), (-0.4566, -0.595, 3.062e-17), (-0.477, -0.6216, -0.125), (-0.5327, -0.6942, -0.2165), (-0.6088, -0.7934, -0.25), (-0.6849, -0.8925, -0.2165), (-0.7406, -0.9651, -0.125), (-0.625, -1.083, 0.0), (-0.6083, -1.054, 0.125), (-0.5625, -0.9743, 0.2165), (-0.5, -0.866, 0.25), (-0.4375, -0.7578, 0.2165), (-0.3917, -0.6785, 0.125), (-0.375, -0.6495, 3.062e-17), (-0.3917, -0.6785, -0.125), (-0.4375, -0.7578, -0.2165), (-0.5, -0.866, -0.25), (-0.5625, -0.9743, -0.2165), (-0.6083, -1.054, -0.125), (-0.4784, -1.155, 0.0), (-0.4655, -1.124, 0.125), (-0.4305, -1.039, 0.2165), (-0.3827, -0.9239, 0.25), (-0.3348, -0.8084, 0.2165), (-0.2998, -0.7239, 0.125), (-0.287, -0.6929, 3.062e-17), (-0.2998, -0.7239, -0.125), (-0.3348, -0.8084, -0.2165), (-0.3827, -0.9239, -0.25), (-0.4305, -1.039, -0.2165), (-0.4655, -1.124, -0.125), (-0.3235, -1.207, 0.0), (-0.3149, -1.175, 0.125), (-0.2912, -1.087, 0.2165), (-0.2588, -0.9659, 0.25), (-0.2265, -0.8452, 0.2165), (-0.2028, -0.7568, 0.125), (-0.1941, -0.7244, 3.062e-17), (-0.2028, -0.7568, -0.125), (-0.2265, -0.8452, -0.2165), (-0.2588, -0.9659, -0.25), (-0.2912, -1.087, -0.2165), (-0.3149, -1.175, -0.125), (-0.1632, -1.239, 0.0), (-0.1588, -1.206, 0.125), (-0.1468, -1.115, 0.2165), (-0.1305, -0.9914, 0.25), (-0.1142, -0.8675, 0.2165), (-0.1023, -0.7768, 0.125), (-0.0979, -0.7436, 3.062e-17), (-0.1023, -0.7768, -0.125), (-0.1142, -0.8675, -0.2165), (-0.1305, -0.9914, -0.25), (-0.1468, -1.115, -0.2165), (-0.1588, -1.206, -0.125), (5.96e-08, -1.25, 0.0), (1.192e-07, -1.217, 0.125), (1.192e-07, -1.125, 0.2165), (8.941e-08, -1.0, 0.25), (8.941e-08, -0.875, 0.2165), (5.96e-08, -0.7835, 0.125), (8.941e-08, -0.75, 3.062e-17), (5.96e-08, -0.7835, -0.125), (8.941e-08, -0.875, -0.2165), (8.941e-08, -1.0, -0.25), (1.192e-07, -1.125, -0.2165), (1.192e-07, -1.217, -0.125), (0.1632, -1.239, 0.0), (0.1588, -1.206, 0.125), (0.1468, -1.115, 0.2165), (0.1305, -0.9914, 0.25), (0.1142, -0.8675, 0.2165), (0.1023, -0.7768, 0.125), (0.09789, -0.7436, 3.062e-17), (0.1023, -0.7768, -0.125), (0.1142, -0.8675, -0.2165), (0.1305, -0.9914, -0.25), (0.1468, -1.115, -0.2165), (0.1588, -1.206, -0.125), (0.3235, -1.207, 0.0), (0.3149, -1.175, 0.125), (0.2912, -1.087, 0.2165), (0.2588, -0.9659, 0.25), (0.2265, -0.8452, 0.2165), (0.2028, -0.7568, 0.125), (0.1941, -0.7244, 3.062e-17), (0.2028, -0.7568, -0.125), (0.2265, -0.8452, -0.2165), (0.2588, -0.9659, -0.25), (0.2912, -1.087, -0.2165), (0.3149, -1.175, -0.125), (0.4784, -1.155, 0.0), (0.4655, -1.124, 0.125), (0.4305, -1.039, 0.2165), (0.3827, -0.9239, 0.25), (0.3348, -0.8084, 0.2165), (0.2998, -0.7239, 0.125), (0.287, -0.6929, 3.062e-17), (0.2998, -0.7239, -0.125), (0.3348, -0.8084, -0.2165), (0.3827, -0.9239, -0.25), (0.4305, -1.039, -0.2165), (0.4655, -1.124, -0.125), (0.625, -1.083, 0.0), (0.6083, -1.054, 0.125), (0.5625, -0.9743, 0.2165), (0.5, -0.866, 0.25), (0.4375, -0.7578, 0.2165), (0.3917, -0.6785, 0.125), (0.375, -0.6495, 3.062e-17), (0.3917, -0.6785, -0.125), (0.4375, -0.7578, -0.2165), (0.5, -0.866, -0.25), (0.5625, -0.9743, -0.2165), (0.6083, -1.054, -0.125), (0.761, -0.9917, 0.0), (0.7406, -0.9651, 0.125), (0.6849, -0.8925, 0.2165), (0.6088, -0.7934, 0.25), (0.5327, -0.6942, 0.2165), (0.477, -0.6216, 0.125), (0.4566, -0.595, 3.062e-17), (0.477, -0.6216, -0.125), (0.5327, -0.6942, -0.2165), (0.6088, -0.7934, -0.25), (0.6849, -0.8925, -0.2165), (0.7406, -0.9651, -0.125), (0.8839, -0.8839, 0.0), (0.8602, -0.8602, 0.125), (0.7955, -0.7955, 0.2165), (0.7071, -0.7071, 0.25), (0.6187, -0.6187, 0.2165), (0.554, -0.554, 0.125), (0.5303, -0.5303, 3.062e-17), (0.554, -0.554, -0.125), (0.6187, -0.6187, -0.2165), (0.7071, -0.7071, -0.25), (0.7955, -0.7955, -0.2165), (0.8602, -0.8602, -0.125), (0.9917, -0.761, 0.0), (0.9651, -0.7406, 0.125), (0.8925, -0.6849, 0.2165), (0.7934, -0.6088, 0.25), (0.6942, -0.5327, 0.2165), (0.6216, -0.477, 0.125), (0.595, -0.4566, 3.062e-17), (0.6216, -0.477, -0.125), (0.6942, -0.5327, -0.2165), (0.7934, -0.6088, -0.25), (0.8925, -0.6849, -0.2165), (0.9651, -0.7406, -0.125), (1.083, -0.625, 0.0), (1.054, -0.6083, 0.125), (0.9743, -0.5625, 0.2165), (0.866, -0.5, 0.25), (0.7578, -0.4375, 0.2165), (0.6785, -0.3917, 0.125), (0.6495, -0.375, 3.062e-17), (0.6785, -0.3917, -0.125), (0.7578, -0.4375, -0.2165), (0.866, -0.5, -0.25), (0.9743, -0.5625, -0.2165), (1.054, -0.6083, -0.125), (1.155, -0.4784, 0.0), (1.124, -0.4655, 0.125), (1.039, -0.4305, 0.2165), (0.9239, -0.3827, 0.25), (0.8084, -0.3348, 0.2165), (0.7239, -0.2998, 0.125), (0.6929, -0.287, 3.062e-17), (0.7239, -0.2998, -0.125), (0.8084, -0.3348, -0.2165), (0.9239, -0.3827, -0.25), (1.039, -0.4305, -0.2165), (1.124, -0.4655, -0.125), (1.207, -0.3235, 0.0), (1.175, -0.3149, 0.125), (1.087, -0.2912, 0.2165), (0.9659, -0.2588, 0.25), (0.8452, -0.2265, 0.2165), (0.7568, -0.2028, 0.125), (0.7244, -0.1941, 3.062e-17), (0.7568, -0.2028, -0.125), (0.8452, -0.2265, -0.2165), (0.9659, -0.2588, -0.25), (1.087, -0.2912, -0.2165), (1.175, -0.3149, -0.125), (1.239, -0.1632, 0.0), (1.206, -0.1588, 0.125), (1.115, -0.1468, 0.2165), (0.9914, -0.1305, 0.25), (0.8675, -0.1142, 0.2165), (0.7768, -0.1023, 0.125), (0.7436, -0.09789, 3.062e-17), (0.7768, -0.1023, -0.125), (0.8675, -0.1142, -0.2165), (0.9914, -0.1305, -0.25), (1.115, -0.1468, -0.2165), (1.206, -0.1588, -0.125), (0.2291, 0.1488, 0.125), (0.1967, 0.1401, -5.378e-07), (0.1962, 0.2458, 0.125), (0.1652, 0.233, -5.378e-07), (0.1508, 0.3377, 0.125), (0.1218, 0.321, -5.378e-07), (0.2291, 0.1488, 0.125), (0.1967, 0.1401, -5.378e-07), (0.1962, 0.2458, 0.125), (0.1652, 0.233, -5.378e-07), (0.04335, 0.2646, 0.125), (0.01241, 0.2518, -7.047e-07), (-0.001974, 0.3565, 0.125), (-0.03098, 0.3398, -7.047e-07), (0.0763, 0.1675, 0.125), (0.04394, 0.1589, -7.047e-07), (0.04335, 0.2646, 0.125), (0.01241, 0.2518, -7.047e-07), (-0.2827, 0.3102, 0.125), (-0.3136, 0.2974, -1.065e-06), (-0.328, 0.4022, 0.125), (-0.357, 0.3854, -1.065e-06), (-0.2497, 0.2132, 0.125), (-0.2821, 0.2045, -1.065e-06), (-0.2827, 0.3102, 0.125), (-0.3136, 0.2974, -1.065e-06), (-0.4911, 0.378, 0.125), (-0.522, 0.3652, -1.306e-06), (-0.5364, 0.4699, 0.125), (-0.5654, 0.4532, -1.306e-06), (-0.4581, 0.281, 0.125), (-0.4905, 0.2723, -1.306e-06), (-0.4911, 0.378, 0.125), (-0.522, 0.3652, -1.306e-06)], [], [(0, 12, 13, 1), (1, 13, 14, 2), (2, 14, 15, 3), (3, 15, 16, 4), (4, 16, 17, 5), (5, 17, 18, 6), (6, 18, 19, 7), (7, 19, 20, 8), (8, 20, 21, 9), (9, 21, 22, 10), (10, 22, 23, 11), (0, 11, 23, 12), (12, 24, 25, 13), (13, 25, 26, 14), (14, 26, 27, 15), (15, 27, 28, 16), (16, 28, 29, 17), (17, 29, 30, 18), (18, 30, 31, 19), (19, 31, 32, 20), (20, 32, 33, 21), (21, 33, 34, 22), (22, 34, 35, 23), (23, 35, 24, 12), (24, 36, 37, 25), (25, 37, 38, 26), (26, 38, 39, 27), (27, 39, 40, 28), (28, 40, 41, 29), (42, 30, 577, 579), (30, 42, 43, 31), (31, 43, 44, 32), (32, 44, 45, 33), (33, 45, 46, 34), (34, 46, 47, 35), (35, 47, 36, 24), (36, 48, 49, 37), (37, 49, 50, 38), (38, 50, 51, 39), (39, 51, 52, 40), (40, 52, 53, 41), (30, 29, 576, 577), (42, 54, 55, 43), (43, 55, 56, 44), (44, 56, 57, 45), (45, 57, 58, 46), (46, 58, 59, 47), (47, 59, 48, 36), (48, 60, 61, 49), (49, 61, 62, 50), (50, 62, 63, 51), (51, 63, 64, 52), (52, 64, 65, 53), (53, 65, 66, 54), (54, 66, 67, 55), (55, 67, 68, 56), (56, 68, 69, 57), (57, 69, 70, 58), (58, 70, 71, 59), (59, 71, 60, 48), (60, 72, 73, 61), (61, 73, 74, 62), (62, 74, 75, 63), (63, 75, 76, 64), (64, 76, 77, 65), (65, 77, 78, 66), (66, 78, 79, 67), (67, 79, 80, 68), (68, 80, 81, 69), (69, 81, 82, 70), (70, 82, 83, 71), (71, 83, 72, 60), (72, 84, 85, 73), (73, 85, 86, 74), (74, 86, 87, 75), (75, 87, 88, 76), (76, 88, 89, 77), (77, 89, 90, 78), (78, 90, 91, 79), (79, 91, 92, 80), (80, 92, 93, 81), (81, 93, 94, 82), (82, 94, 95, 83), (83, 95, 84, 72), (84, 96, 97, 85), (85, 97, 98, 86), (86, 98, 99, 87), (87, 99, 100, 88), (88, 100, 101, 89), (89, 101, 102, 90), (90, 102, 103, 91), (91, 103, 104, 92), (92, 104, 105, 93), (93, 105, 106, 94), (94, 106, 107, 95), (95, 107, 96, 84), (96, 108, 109, 97), (97, 109, 110, 98), (98, 110, 111, 99), (99, 111, 112, 100), (100, 112, 113, 101), (101, 113, 114, 102), (102, 114, 115, 103), (103, 115, 116, 104), (104, 116, 117, 105), (105, 117, 118, 106), (106, 118, 119, 107), (107, 119, 108, 96), (108, 120, 121, 109), (109, 121, 122, 110), (110, 122, 123, 111), (111, 123, 124, 112), (112, 124, 125, 113), (113, 125, 126, 114), (114, 126, 127, 115), (115, 127, 128, 116), (116, 128, 129, 117), (117, 129, 130, 118), (118, 130, 131, 119), (119, 131, 120, 108), (120, 132, 133, 121), (121, 133, 134, 122), (122, 134, 135, 123), (123, 135, 136, 124), (124, 136, 137, 125), (125, 137, 138, 126), (126, 138, 139, 127), (127, 139, 140, 128), (128, 140, 141, 129), (129, 141, 142, 130), (130, 142, 143, 131), (131, 143, 132, 120), (132, 144, 145, 133), (133, 145, 146, 134), (134, 146, 147, 135), (135, 147, 148, 136), (136, 148, 149, 137), (137, 149, 150, 138), (138, 150, 151, 139), (139, 151, 152, 140), (140, 152, 153, 141), (141, 153, 154, 142), (142, 154, 155, 143), (143, 155, 144, 132), (144, 156, 157, 145), (145, 157, 158, 146), (146, 158, 159, 147), (147, 159, 160, 148), (148, 160, 161, 149), (149, 161, 162, 150), (150, 162, 163, 151), (151, 163, 164, 152), (152, 164, 165, 153), (153, 165, 166, 154), (154, 166, 167, 155), (155, 167, 156, 144), (156, 168, 169, 157), (157, 169, 170, 158), (158, 170, 171, 159), (159, 171, 172, 160), (160, 172, 173, 161), (161, 173, 174, 162), (162, 174, 175, 163), (163, 175, 176, 164), (164, 176, 177, 165), (165, 177, 178, 166), (166, 178, 179, 167), (167, 179, 168, 156), (168, 180, 181, 169), (169, 181, 182, 170), (170, 182, 183, 171), (171, 183, 184, 172), (172, 184, 185, 173), (173, 185, 186, 174), (174, 186, 187, 175), (175, 187, 188, 176), (176, 188, 189, 177), (177, 189, 190, 178), (178, 190, 191, 179), (179, 191, 180, 168), (180, 192, 193, 181), (181, 193, 194, 182), (182, 194, 195, 183), (183, 195, 196, 184), (184, 196, 197, 185), (185, 197, 198, 186), (186, 198, 199, 187), (187, 199, 200, 188), (188, 200, 201, 189), (189, 201, 202, 190), (190, 202, 203, 191), (191, 203, 192, 180), (192, 204, 205, 193), (193, 205, 206, 194), (194, 206, 207, 195), (195, 207, 208, 196), (196, 208, 209, 197), (197, 209, 210, 198), (198, 210, 211, 199), (199, 211, 212, 200), (200, 212, 213, 201), (201, 213, 214, 202), (202, 214, 215, 203), (203, 215, 204, 192), (204, 216, 217, 205), (205, 217, 218, 206), (206, 218, 219, 207), (207, 219, 220, 208), (208, 220, 221, 209), (209, 221, 222, 210), (210, 222, 223, 211), (211, 223, 224, 212), (212, 224, 225, 213), (213, 225, 226, 214), (214, 226, 227, 215), (215, 227, 216, 204), (216, 228, 229, 217), (217, 229, 230, 218), (218, 230, 231, 219), (219, 231, 232, 220), (220, 232, 233, 221), (221, 233, 234, 222), (222, 234, 235, 223), (223, 235, 236, 224), (224, 236, 237, 225), (225, 237, 238, 226), (226, 238, 239, 227), (227, 239, 228, 216), (228, 240, 241, 229), (229, 241, 242, 230), (230, 242, 243, 231), (231, 243, 244, 232), (232, 244, 245, 233), (233, 245, 246, 234), (234, 246, 247, 235), (235, 247, 248, 236), (236, 248, 249, 237), (237, 249, 250, 238), (238, 250, 251, 239), (239, 251, 240, 228), (240, 252, 253, 241), (241, 253, 254, 242), (242, 254, 255, 243), (243, 255, 256, 244), (244, 256, 257, 245), (245, 257, 258, 246), (246, 258, 259, 247), (247, 259, 260, 248), (248, 260, 261, 249), (249, 261, 262, 250), (250, 262, 263, 251), (251, 263, 252, 240), (252, 264, 265, 253), (253, 265, 266, 254), (254, 266, 267, 255), (255, 267, 268, 256), (256, 268, 269, 257), (257, 269, 270, 258), (258, 270, 271, 259), (259, 271, 272, 260), (260, 272, 273, 261), (261, 273, 274, 262), (262, 274, 275, 263), (263, 275, 264, 252), (264, 276, 277, 265), (265, 277, 278, 266), (266, 278, 279, 267), (267, 279, 280, 268), (268, 280, 281, 269), (269, 281, 282, 270), (270, 282, 283, 271), (271, 283, 284, 272), (272, 284, 285, 273), (273, 285, 286, 274), (274, 286, 287, 275), (275, 287, 276, 264), (276, 288, 289, 277), (277, 289, 290, 278), (278, 290, 291, 279), (279, 291, 292, 280), (280, 292, 293, 281), (281, 293, 294, 282), (282, 294, 295, 283), (283, 295, 296, 284), (284, 296, 297, 285), (285, 297, 298, 286), (286, 298, 299, 287), (287, 299, 288, 276), (288, 300, 301, 289), (289, 301, 302, 290), (290, 302, 303, 291), (291, 303, 304, 292), (292, 304, 305, 293), (293, 305, 306, 294), (294, 306, 307, 295), (295, 307, 308, 296), (296, 308, 309, 297), (297, 309, 310, 298), (298, 310, 311, 299), (299, 311, 300, 288), (300, 312, 313, 301), (301, 313, 314, 302), (302, 314, 315, 303), (303, 315, 316, 304), (304, 316, 317, 305), (305, 317, 318, 306), (306, 318, 319, 307), (307, 319, 320, 308), (308, 320, 321, 309), (309, 321, 322, 310), (310, 322, 323, 311), (311, 323, 312, 300), (312, 324, 325, 313), (313, 325, 326, 314), (314, 326, 327, 315), (315, 327, 328, 316), (316, 328, 329, 317), (317, 329, 330, 318), (318, 330, 331, 319), (319, 331, 332, 320), (320, 332, 333, 321), (321, 333, 334, 322), (322, 334, 335, 323), (323, 335, 324, 312), (324, 336, 337, 325), (325, 337, 338, 326), (326, 338, 339, 327), (327, 339, 340, 328), (328, 340, 341, 329), (329, 341, 342, 330), (330, 342, 343, 331), (331, 343, 344, 332), (332, 344, 345, 333), (333, 345, 346, 334), (334, 346, 347, 335), (335, 347, 336, 324), (336, 348, 349, 337), (337, 349, 350, 338), (338, 350, 351, 339), (339, 351, 352, 340), (340, 352, 353, 341), (341, 353, 354, 342), (342, 354, 355, 343), (343, 355, 356, 344), (344, 356, 357, 345), (345, 357, 358, 346), (346, 358, 359, 347), (347, 359, 348, 336), (348, 360, 361, 349), (349, 361, 362, 350), (350, 362, 363, 351), (351, 363, 364, 352), (352, 364, 365, 353), (353, 365, 366, 354), (354, 366, 367, 355), (355, 367, 368, 356), (356, 368, 369, 357), (357, 369, 370, 358), (358, 370, 371, 359), (359, 371, 360, 348), (360, 372, 373, 361), (361, 373, 374, 362), (362, 374, 375, 363), (363, 375, 376, 364), (364, 376, 377, 365), (365, 377, 378, 366), (366, 378, 379, 367), (367, 379, 380, 368), (368, 380, 381, 369), (369, 381, 382, 370), (370, 382, 383, 371), (371, 383, 372, 360), (372, 384, 385, 373), (373, 385, 386, 374), (374, 386, 387, 375), (375, 387, 388, 376), (376, 388, 389, 377), (377, 389, 390, 378), (378, 390, 391, 379), (379, 391, 392, 380), (380, 392, 393, 381), (381, 393, 394, 382), (382, 394, 395, 383), (383, 395, 384, 372), (384, 396, 397, 385), (385, 397, 398, 386), (386, 398, 399, 387), (387, 399, 400, 388), (388, 400, 401, 389), (389, 401, 402, 390), (390, 402, 403, 391), (391, 403, 404, 392), (392, 404, 405, 393), (393, 405, 406, 394), (394, 406, 407, 395), (395, 407, 396, 384), (396, 408, 409, 397), (397, 409, 410, 398), (398, 410, 411, 399), (399, 411, 412, 400), (400, 412, 413, 401), (401, 413, 414, 402), (402, 414, 415, 403), (403, 415, 416, 404), (404, 416, 417, 405), (405, 417, 418, 406), (406, 418, 419, 407), (407, 419, 408, 396), (408, 420, 421, 409), (409, 421, 422, 410), (410, 422, 423, 411), (411, 423, 424, 412), (412, 424, 425, 413), (413, 425, 426, 414), (414, 426, 427, 415), (415, 427, 428, 416), (416, 428, 429, 417), (417, 429, 430, 418), (418, 430, 431, 419), (419, 431, 420, 408), (420, 432, 433, 421), (421, 433, 434, 422), (422, 434, 435, 423), (423, 435, 436, 424), (424, 436, 437, 425), (425, 437, 438, 426), (426, 438, 439, 427), (427, 439, 440, 428), (428, 440, 441, 429), (429, 441, 442, 430), (430, 442, 443, 431), (431, 443, 432, 420), (432, 444, 445, 433), (433, 445, 446, 434), (434, 446, 447, 435), (435, 447, 448, 436), (436, 448, 449, 437), (437, 449, 450, 438), (438, 450, 451, 439), (439, 451, 452, 440), (440, 452, 453, 441), (441, 453, 454, 442), (442, 454, 455, 443), (443, 455, 444, 432), (444, 456, 457, 445), (445, 457, 458, 446), (446, 458, 459, 447), (447, 459, 460, 448), (448, 460, 461, 449), (449, 461, 462, 450), (450, 462, 463, 451), (451, 463, 464, 452), (452, 464, 465, 453), (453, 465, 466, 454), (454, 466, 467, 455), (455, 467, 456, 444), (456, 468, 469, 457), (457, 469, 470, 458), (458, 470, 471, 459), (459, 471, 472, 460), (460, 472, 473, 461), (461, 473, 474, 462), (462, 474, 475, 463), (463, 475, 476, 464), (464, 476, 477, 465), (465, 477, 478, 466), (466, 478, 479, 467), (467, 479, 468, 456), (468, 480, 481, 469), (469, 481, 482, 470), (470, 482, 483, 471), (471, 483, 484, 472), (472, 484, 485, 473), (473, 485, 486, 474), (474, 486, 487, 475), (475, 487, 488, 476), (476, 488, 489, 477), (477, 489, 490, 478), (478, 490, 491, 479), (479, 491, 480, 468), (480, 492, 493, 481), (481, 493, 494, 482), (482, 494, 495, 483), (483, 495, 496, 484), (484, 496, 497, 485), (485, 497, 498, 486), (486, 498, 499, 487), (487, 499, 500, 488), (488, 500, 501, 489), (489, 501, 502, 490), (490, 502, 503, 491), (491, 503, 492, 480), (492, 504, 505, 493), (493, 505, 506, 494), (494, 506, 507, 495), (495, 507, 508, 496), (496, 508, 509, 497), (497, 509, 510, 498), (498, 510, 511, 499), (499, 511, 512, 500), (500, 512, 513, 501), (501, 513, 514, 502), (502, 514, 515, 503), (503, 515, 504, 492), (504, 516, 517, 505), (505, 517, 518, 506), (506, 518, 519, 507), (507, 519, 520, 508), (508, 520, 521, 509), (509, 521, 522, 510), (510, 522, 523, 511), (511, 523, 524, 512), (512, 524, 525, 513), (513, 525, 526, 514), (514, 526, 527, 515), (515, 527, 516, 504), (516, 528, 529, 517), (517, 529, 530, 518), (518, 530, 531, 519), (519, 531, 532, 520), (520, 532, 533, 521), (521, 533, 534, 522), (522, 534, 535, 523), (523, 535, 536, 524), (524, 536, 537, 525), (525, 537, 538, 526), (526, 538, 539, 527), (527, 539, 528, 516), (528, 540, 541, 529), (529, 541, 542, 530), (530, 542, 543, 531), (531, 543, 544, 532), (532, 544, 545, 533), (533, 545, 546, 534), (534, 546, 547, 535), (535, 547, 548, 536), (536, 548, 549, 537), (537, 549, 550, 538), (538, 550, 551, 539), (539, 551, 540, 528), (540, 552, 553, 541), (541, 553, 554, 542), (542, 554, 555, 543), (543, 555, 556, 544), (544, 556, 557, 545), (545, 557, 558, 546), (546, 558, 559, 547), (547, 559, 560, 548), (548, 560, 561, 549), (549, 561, 562, 550), (550, 562, 563, 551), (551, 563, 552, 540), (552, 564, 565, 553), (553, 565, 566, 554), (554, 566, 567, 555), (555, 567, 568, 556), (556, 568, 569, 557), (557, 569, 570, 558), (558, 570, 571, 559), (559, 571, 572, 560), (560, 572, 573, 561), (561, 573, 574, 562), (562, 574, 575, 563), (563, 575, 564, 552), (564, 0, 1, 565), (565, 1, 2, 566), (566, 2, 3, 567), (567, 3, 4, 568), (568, 4, 5, 569), (569, 5, 6, 570), (570, 6, 7, 571), (571, 7, 8, 572), (572, 8, 9, 573), (573, 9, 10, 574), (574, 10, 11, 575), (575, 11, 0, 564), (577, 576, 582, 583), (585, 583, 591, 593), (54, 42, 579, 581), (29, 41, 578, 576), (53, 54, 581, 580), (41, 53, 580, 578), (583, 582, 590, 591), (579, 577, 583, 585), (578, 579, 585, 584), (576, 578, 584, 582), (593, 591, 599, 601), (591, 590, 598, 599), (584, 585, 593, 592), (582, 584, 592, 590), (579, 578, 586, 587), (581, 579, 587, 589), (580, 581, 589, 588), (578, 580, 588, 586), (601, 599, 607, 609), (599, 598, 606, 607), (592, 593, 601, 600), (590, 592, 600, 598), (587, 586, 594, 595), (589, 587, 595, 597), (588, 589, 597, 596), (586, 588, 596, 594), (602, 604, 605, 603), (606, 608, 609, 607), (600, 601, 609, 608), (598, 600, 608, 606), (595, 594, 602, 603), (597, 595, 603, 605), (596, 597, 605, 604), (594, 596, 604, 602)])
me_torus_002.materials.append(mat_material_002)
me_torus_002.use_remesh_preserve_volume = False
me_torus_002.use_remesh_preserve_attributes = False
me_torus_002.use_mirror_vertex_groups = False
me_torus_002.update()
me_cylinder_002 = bpy.data.meshes.new('Cylinder.002')
me_cylinder_002.from_pydata([(9.352e-08, 0.2124, -1.0), (9.069e-08, 0.2363, -0.3185), (0.04144, 0.2083, -1.0), (0.0461, 0.2317, -0.3185), (0.08128, 0.1962, -1.0), (0.09042, 0.2183, -0.3185), (0.118, 0.1766, -1.0), (0.1313, 0.1965, -0.3185), (0.1502, 0.1502, -1.0), (0.1671, 0.1671, -0.3185), (0.1766, 0.118, -1.0), (0.1965, 0.1313, -0.3185), (0.1962, 0.08128, -1.0), (0.2183, 0.09042, -0.3185), (0.2083, 0.04144, -1.0), (0.2317, 0.04609, -0.3185), (0.2124, 2.405e-07, -1.0), (0.2363, -2.85e-06, -0.3185), (0.2083, -0.04143, -1.0), (0.2317, -0.0461, -0.3185), (0.1962, -0.08128, -1.0), (0.2183, -0.09042, -0.3185), (0.1766, -0.118, -1.0), (0.1965, -0.1313, -0.3185), (0.1502, -0.1502, -1.0), (0.1671, -0.1671, -0.3185), (0.118, -0.1766, -1.0), (0.1313, -0.1965, -0.3185), (0.08128, -0.1962, -1.0), (0.09042, -0.2183, -0.3185), (0.04143, -0.2083, -1.0), (0.04609, -0.2317, -0.3185), (2.432e-08, -0.2124, -1.0), (1.37e-08, -0.2363, -0.3185), (-0.04143, -0.2083, -1.0), (-0.04609, -0.2317, -0.3185), (-0.08128, -0.1962, -1.0), (-0.09042, -0.2183, -0.3185), (-0.118, -0.1766, -1.0), (-0.1313, -0.1965, -0.3185), (-0.1502, -0.1502, -1.0), (-0.1671, -0.1671, -0.3185), (-0.1766, -0.118, -1.0), (-0.1965, -0.1313, -0.3185), (-0.1962, -0.08128, -1.0), (-0.2183, -0.09042, -0.3185), (-0.2083, -0.04143, -1.0), (-0.2317, -0.0461, -0.3185), (-0.2124, 4.295e-07, -1.0), (-0.2363, -2.64e-06, -0.3185), (-0.2083, 0.04144, -1.0), (-0.2317, 0.04609, -0.3185), (-0.1962, 0.08128, -1.0), (-0.2183, 0.09042, -0.3185), (-0.1766, 0.118, -1.0), (-0.1965, 0.1313, -0.3185), (-0.1502, 0.1502, -1.0), (-0.1671, 0.1671, -0.3185), (-0.118, 0.1766, -1.0), (-0.1313, 0.1965, -0.3185), (-0.08128, 0.1962, -1.0), (-0.09042, 0.2183, -0.3185), (-0.04143, 0.2083, -1.0), (-0.04609, 0.2317, -0.3185), (1.022e-07, 0.1396, -1.545), (0.02723, 0.1369, -1.545), (0.05342, 0.129, -1.545), (0.07755, 0.1161, -1.545), (0.09871, 0.09871, -1.545), (0.1161, 0.07755, -1.545), (0.129, 0.05342, -1.545), (0.1369, 0.02723, -1.545), (0.1396, 2.557e-07, -1.545), (0.1369, -0.02723, -1.545), (0.129, -0.05342, -1.545), (0.1161, -0.07755, -1.545), (0.09871, -0.09871, -1.545), (0.07755, -0.1161, -1.545), (0.05342, -0.129, -1.545), (0.02723, -0.1369, -1.545), (5.668e-08, -0.1396, -1.545), (-0.02723, -0.1369, -1.545), (-0.05342, -0.129, -1.545), (-0.07755, -0.1161, -1.545), (-0.09871, -0.09871, -1.545), (-0.1161, -0.07755, -1.545), (-0.129, -0.05342, -1.545), (-0.1369, -0.02723, -1.545), (-0.1396, 3.8e-07, -1.545), (-0.1369, 0.02723, -1.545), (-0.129, 0.05342, -1.545), (-0.1161, 0.07755, -1.545), (-0.09871, 0.09871, -1.545), (-0.07755, 0.1161, -1.545), (-0.05342, 0.129, -1.545), (-0.02723, 0.1369, -1.545), (-0.226, 0.5456, -1.273), (-0.1152, 0.5792, -1.273), (-0.3281, -0.491, -1.273), (-0.4176, -0.4176, -1.273), (0.5905, 1.503e-07, -1.273), (0.5792, -0.1152, -1.273), (-0.5456, -0.226, -1.273), (-0.5792, -0.1152, -1.273), (0.491, -0.3281, -1.273), (0.4176, -0.4176, -1.273), (-0.5792, 0.1152, -1.273), (-0.5456, 0.226, -1.273), (0.3281, 0.491, -1.273), (0.4176, 0.4176, -1.273), (0.226, -0.5456, -1.273), (0.1152, -0.5792, -1.273), (-0.4176, 0.4176, -1.273), (-0.3281, 0.491, -1.273), (-0.1152, -0.5792, -1.273), (-0.226, -0.5456, -1.273), (0.5456, 0.226, -1.273), (0.5792, 0.1152, -1.273), (6.429e-08, 0.5905, -1.273), (-0.491, -0.3281, -1.273), (0.5456, -0.226, -1.273), (-0.5905, 6.759e-07, -1.273), (0.1152, 0.5792, -1.273), (0.226, 0.5456, -1.273), (0.3281, -0.491, -1.273), (-0.491, 0.3281, -1.273), (0.491, 0.3281, -1.273), (-1.281e-07, -0.5905, -1.273), (-0.0879, 0.4419, -1.409), (-0.3186, -0.3186, -1.409), (0.4419, -0.0879, -1.409), (-0.4419, -0.0879, -1.409), (0.3186, -0.3186, -1.409), (-0.4163, 0.1724, -1.409), (0.3186, 0.3186, -1.409), (0.0879, -0.4419, -1.409), (-0.2503, 0.3746, -1.409), (-0.1724, -0.4163, -1.409), (0.4419, 0.0879, -1.409), (7.687e-08, 0.4506, -1.409), (-0.3746, -0.2503, -1.409), (0.4163, -0.1724, -1.409), (-0.4506, 5.816e-07, -1.409), (0.1724, 0.4163, -1.409), (0.2503, -0.3746, -1.409), (-0.3746, 0.2503, -1.409), (0.3746, 0.2503, -1.409), (-6.994e-08, -0.4506, -1.409), (-0.1724, 0.4163, -1.409), (-0.2503, -0.3746, -1.409), (0.4506, 1.806e-07, -1.409), (-0.4163, -0.1724, -1.409), (0.3746, -0.2503, -1.409), (-0.4419, 0.0879, -1.409), (0.2503, 0.3746, -1.409), (0.1724, -0.4163, -1.409), (-0.3186, 0.3186, -1.409), (-0.0879, -0.4419, -1.409), (0.4163, 0.1724, -1.409), (0.0879, 0.4419, -1.409), (-0.1677, 0.4049, -1.136), (-0.2435, -0.3644, -1.136), (0.4383, 1.858e-07, -1.136), (-0.4049, -0.1677, -1.136), (0.3644, -0.2435, -1.136), (-0.4298, 0.0855, -1.136), (0.2435, 0.3644, -1.136), (0.1677, -0.4049, -1.136), (-0.3099, 0.3099, -1.136), (-0.0855, -0.4298, -1.136), (0.4049, 0.1677, -1.136), (0.0855, 0.4298, -1.136), (-0.0855, 0.4298, -1.136), (-0.3099, -0.3099, -1.136), (0.4298, -0.0855, -1.136), (-0.4298, -0.0855, -1.136), (0.3099, -0.3099, -1.136), (-0.4049, 0.1677, -1.136), (0.3099, 0.3099, -1.136), (0.0855, -0.4298, -1.136), (-0.2435, 0.3644, -1.136), (-0.1677, -0.4049, -1.136), (0.4298, 0.0855, -1.136), (7.579e-08, 0.4383, -1.136), (-0.3644, -0.2435, -1.136), (0.4049, -0.1677, -1.136), (-0.4383, 5.759e-07, -1.136), (0.1677, 0.4049, -1.136), (0.2435, -0.3644, -1.136), (-0.3644, 0.2435, -1.136), (0.3644, 0.2435, -1.136), (-6.702e-08, -0.4383, -1.136)], [], [(0, 1, 3, 2), (2, 3, 5, 4), (4, 5, 7, 6), (6, 7, 9, 8), (8, 9, 11, 10), (10, 11, 13, 12), (12, 13, 15, 14), (14, 15, 17, 16), (16, 17, 19, 18), (18, 19, 21, 20), (20, 21, 23, 22), (22, 23, 25, 24), (24, 25, 27, 26), (26, 27, 29, 28), (28, 29, 31, 30), (30, 31, 33, 32), (32, 33, 35, 34), (34, 35, 37, 36), (36, 37, 39, 38), (38, 39, 41, 40), (40, 41, 43, 42), (42, 43, 45, 44), (44, 45, 47, 46), (46, 47, 49, 48), (48, 49, 51, 50), (50, 51, 53, 52), (52, 53, 55, 54), (54, 55, 57, 56), (56, 57, 59, 58), (58, 59, 61, 60), (3, 1, 63, 61, 59, 57, 55, 53, 51, 49, 47, 45, 43, 41, 39, 37, 35, 33, 31, 29, 27, 25, 23, 21, 19, 17, 15, 13, 11, 9, 7, 5), (62, 63, 1, 0), (60, 61, 63, 62), (148, 128, 95, 94), (64, 65, 66, 67, 68, 69, 70, 71, 72, 73, 74, 75, 76, 77, 78, 79, 80, 81, 82, 83, 84, 85, 86, 87, 88, 89, 90, 91, 92, 93, 94, 95), (149, 129, 84, 83), (150, 130, 73, 72), (151, 131, 87, 86), (152, 132, 76, 75), (153, 133, 90, 89), (154, 134, 68, 67), (155, 135, 79, 78), (156, 136, 93, 92), (157, 137, 82, 81), (158, 138, 71, 70), (128, 139, 64, 95), (129, 140, 85, 84), (130, 141, 74, 73), (131, 142, 88, 87), (159, 143, 66, 65), (132, 144, 77, 76), (133, 145, 91, 90), (134, 146, 69, 68), (135, 147, 80, 79), (136, 148, 94, 93), (137, 149, 83, 82), (139, 159, 65, 64), (138, 150, 72, 71), (140, 151, 86, 85), (141, 152, 75, 74), (142, 153, 89, 88), (143, 154, 67, 66), (144, 155, 78, 77), (145, 156, 92, 91), (147, 157, 81, 80), (146, 158, 70, 69), (160, 172, 97, 96), (161, 173, 99, 98), (162, 174, 101, 100), (163, 175, 103, 102), (164, 176, 105, 104), (165, 177, 107, 106), (166, 178, 109, 108), (167, 179, 111, 110), (168, 180, 113, 112), (169, 181, 115, 114), (170, 182, 117, 116), (172, 183, 118, 97), (173, 184, 119, 99), (174, 185, 120, 101), (175, 186, 121, 103), (171, 187, 123, 122), (176, 188, 124, 105), (177, 189, 125, 107), (178, 190, 126, 109), (179, 191, 127, 111), (180, 160, 96, 113), (181, 161, 98, 115), (183, 171, 122, 118), (182, 162, 100, 117), (184, 163, 102, 119), (185, 164, 104, 120), (186, 165, 106, 121), (187, 166, 108, 123), (188, 167, 110, 124), (189, 168, 112, 125), (191, 169, 114, 127), (190, 170, 116, 126), (96, 97, 128, 148), (98, 99, 129, 149), (100, 101, 130, 150), (102, 103, 131, 151), (104, 105, 132, 152), (106, 107, 133, 153), (108, 109, 134, 154), (110, 111, 135, 155), (112, 113, 136, 156), (114, 115, 137, 157), (116, 117, 138, 158), (97, 118, 139, 128), (99, 119, 140, 129), (101, 120, 141, 130), (103, 121, 142, 131), (122, 123, 143, 159), (105, 124, 144, 132), (107, 125, 145, 133), (109, 126, 146, 134), (111, 127, 147, 135), (113, 96, 148, 136), (115, 98, 149, 137), (118, 122, 159, 139), (117, 100, 150, 138), (119, 102, 151, 140), (120, 104, 152, 141), (121, 106, 153, 142), (123, 108, 154, 143), (124, 110, 155, 144), (125, 112, 156, 145), (127, 114, 157, 147), (126, 116, 158, 146), (60, 62, 172, 160), (38, 40, 173, 161), (16, 18, 174, 162), (44, 46, 175, 163), (22, 24, 176, 164), (50, 52, 177, 165), (6, 8, 178, 166), (28, 30, 179, 167), (56, 58, 180, 168), (34, 36, 181, 169), (12, 14, 182, 170), (62, 0, 183, 172), (40, 42, 184, 173), (18, 20, 185, 174), (46, 48, 186, 175), (2, 4, 187, 171), (24, 26, 188, 176), (52, 54, 189, 177), (8, 10, 190, 178), (30, 32, 191, 179), (58, 60, 160, 180), (36, 38, 161, 181), (0, 2, 171, 183), (14, 16, 162, 182), (42, 44, 163, 184), (20, 22, 164, 185), (48, 50, 165, 186), (4, 6, 166, 187), (26, 28, 167, 188), (54, 56, 168, 189), (32, 34, 169, 191), (10, 12, 170, 190)])
me_cylinder_002.materials.append(mat_material_001)
me_cylinder_002.use_remesh_preserve_volume = False
me_cylinder_002.use_remesh_preserve_attributes = False
me_cylinder_002.use_mirror_vertex_groups = False
me_cylinder_002.update()
me_torus_001 = bpy.data.meshes.new('Torus.001')
me_torus_001.from_pydata([(1.25, 0.0, 0.0), (1.217, 0.0, 0.125), (1.125, 0.0, 0.2165), (1.0, 0.0, 0.25), (0.875, 0.0, 0.2165), (0.7835, 0.0, 0.125), (0.75, 0.0, 3.062e-17), (0.7835, 0.0, -0.125), (0.875, 0.0, -0.2165), (1.0, 0.0, -0.25), (1.125, 0.0, -0.2165), (1.217, 0.0, -0.125), (1.239, 0.1632, 0.0), (1.206, 0.1588, 0.125), (1.115, 0.1468, 0.2165), (0.9914, 0.1305, 0.25), (0.8675, 0.1142, 0.2165), (0.7768, 0.1023, 0.125), (0.7436, 0.09789, 3.062e-17), (0.7768, 0.1023, -0.125), (0.8675, 0.1142, -0.2165), (0.9914, 0.1305, -0.25), (1.115, 0.1468, -0.2165), (1.206, 0.1588, -0.125), (1.207, 0.3235, 0.0), (1.175, 0.3149, 0.125), (1.087, 0.2912, 0.2165), (0.9659, 0.2588, 0.25), (0.8452, 0.2265, 0.2165), (0.7568, 0.2028, 0.125), (0.7244, 0.1941, 3.062e-17), (0.7568, 0.2028, -0.125), (0.8452, 0.2265, -0.2165), (0.9659, 0.2588, -0.25), (1.087, 0.2912, -0.2165), (1.175, 0.3149, -0.125), (1.155, 0.4784, 0.0), (1.124, 0.4655, 0.125), (1.039, 0.4305, 0.2165), (0.9239, 0.3827, 0.25), (0.8084, 0.3348, 0.2165), (0.7239, 0.2998, 0.125), (0.6929, 0.287, 3.062e-17), (0.7239, 0.2998, -0.125), (0.8084, 0.3348, -0.2165), (0.9239, 0.3827, -0.25), (1.039, 0.4305, -0.2165), (1.124, 0.4655, -0.125), (1.083, 0.625, 0.0), (1.054, 0.6083, 0.125), (0.9743, 0.5625, 0.2165), (0.866, 0.5, 0.25), (0.7578, 0.4375, 0.2165), (0.6785, 0.3917, 0.125), (0.6495, 0.375, 3.062e-17), (0.6785, 0.3917, -0.125), (0.7578, 0.4375, -0.2165), (0.866, 0.5, -0.25), (0.9743, 0.5625, -0.2165), (1.054, 0.6083, -0.125), (0.9917, 0.761, 0.0), (0.9651, 0.7406, 0.125), (0.8925, 0.6849, 0.2165), (0.7934, 0.6088, 0.25), (0.6942, 0.5327, 0.2165), (0.6216, 0.477, 0.125), (0.595, 0.4566, 3.062e-17), (0.6216, 0.477, -0.125), (0.6942, 0.5327, -0.2165), (0.7934, 0.6088, -0.25), (0.8925, 0.6849, -0.2165), (0.9651, 0.7406, -0.125), (0.8839, 0.8839, 0.0), (0.8602, 0.8602, 0.125), (0.7955, 0.7955, 0.2165), (0.7071, 0.7071, 0.25), (0.6187, 0.6187, 0.2165), (0.554, 0.554, 0.125), (0.5303, 0.5303, 3.062e-17), (0.554, 0.554, -0.125), (0.6187, 0.6187, -0.2165), (0.7071, 0.7071, -0.25), (0.7955, 0.7955, -0.2165), (0.8602, 0.8602, -0.125), (0.761, 0.9917, 0.0), (0.7406, 0.9651, 0.125), (0.6849, 0.8925, 0.2165), (0.6088, 0.7934, 0.25), (0.5327, 0.6942, 0.2165), (0.477, 0.6216, 0.125), (0.4566, 0.595, 3.062e-17), (0.477, 0.6216, -0.125), (0.5327, 0.6942, -0.2165), (0.6088, 0.7934, -0.25), (0.6849, 0.8925, -0.2165), (0.7406, 0.9651, -0.125), (0.625, 1.083, 0.0), (0.6083, 1.054, 0.125), (0.5625, 0.9743, 0.2165), (0.5, 0.866, 0.25), (0.4375, 0.7578, 0.2165), (0.3917, 0.6785, 0.125), (0.375, 0.6495, 3.062e-17), (0.3917, 0.6785, -0.125), (0.4375, 0.7578, -0.2165), (0.5, 0.866, -0.25), (0.5625, 0.9743, -0.2165), (0.6083, 1.054, -0.125), (0.4784, 1.155, 0.0), (0.4655, 1.124, 0.125), (0.4305, 1.039, 0.2165), (0.3827, 0.9239, 0.25), (0.3348, 0.8084, 0.2165), (0.2998, 0.7239, 0.125), (0.287, 0.6929, 3.062e-17), (0.2998, 0.7239, -0.125), (0.3348, 0.8084, -0.2165), (0.3827, 0.9239, -0.25), (0.4305, 1.039, -0.2165), (0.4655, 1.124, -0.125), (0.3235, 1.207, 0.0), (0.3149, 1.175, 0.125), (0.2912, 1.087, 0.2165), (0.2588, 0.9659, 0.25), (0.2265, 0.8452, 0.2165), (0.2028, 0.7568, 0.125), (0.1941, 0.7244, 3.062e-17), (0.2028, 0.7568, -0.125), (0.2265, 0.8452, -0.2165), (0.2588, 0.9659, -0.25), (0.2912, 1.087, -0.2165), (0.3149, 1.175, -0.125), (0.1632, 1.239, 0.0), (0.1588, 1.206, 0.125), (0.1468, 1.115, 0.2165), (0.1305, 0.9914, 0.25), (0.1142, 0.8675, 0.2165), (0.1023, 0.7768, 0.125), (0.09789, 0.7436, 3.062e-17), (0.1023, 0.7768, -0.125), (0.1142, 0.8675, -0.2165), (0.1305, 0.9914, -0.25), (0.1468, 1.115, -0.2165), (0.1588, 1.206, -0.125), (5.96e-08, 1.25, 0.0), (1.192e-07, 1.217, 0.125), (1.192e-07, 1.125, 0.2165), (8.941e-08, 1.0, 0.25), (8.941e-08, 0.875, 0.2165), (5.96e-08, 0.7835, 0.125), (8.941e-08, 0.75, 3.062e-17), (5.96e-08, 0.7835, -0.125), (8.941e-08, 0.875, -0.2165), (8.941e-08, 1.0, -0.25), (1.192e-07, 1.125, -0.2165), (1.192e-07, 1.217, -0.125), (-0.1632, 1.239, 0.0), (-0.1588, 1.206, 0.125), (-0.1468, 1.115, 0.2165), (-0.1305, 0.9914, 0.25), (-0.1142, 0.8675, 0.2165), (-0.1023, 0.7768, 0.125), (-0.09789, 0.7436, 3.062e-17), (-0.1023, 0.7768, -0.125), (-0.1142, 0.8675, -0.2165), (-0.1305, 0.9914, -0.25), (-0.1468, 1.115, -0.2165), (-0.1588, 1.206, -0.125), (-0.3235, 1.207, 0.0), (-0.3149, 1.175, 0.125), (-0.2912, 1.087, 0.2165), (-0.2588, 0.9659, 0.25), (-0.2265, 0.8452, 0.2165), (-0.2028, 0.7568, 0.125), (-0.1941, 0.7244, 3.062e-17), (-0.2028, 0.7568, -0.125), (-0.2265, 0.8452, -0.2165), (-0.2588, 0.9659, -0.25), (-0.2912, 1.087, -0.2165), (-0.3149, 1.175, -0.125), (-0.4784, 1.155, 0.0), (-0.4655, 1.124, 0.125), (-0.4305, 1.039, 0.2165), (-0.3827, 0.9239, 0.25), (-0.3348, 0.8084, 0.2165), (-0.2998, 0.7239, 0.125), (-0.287, 0.6929, 3.062e-17), (-0.2998, 0.7239, -0.125), (-0.3348, 0.8084, -0.2165), (-0.3827, 0.9239, -0.25), (-0.4305, 1.039, -0.2165), (-0.4655, 1.124, -0.125), (-0.625, 1.083, 0.0), (-0.6083, 1.054, 0.125), (-0.5625, 0.9743, 0.2165), (-0.5, 0.866, 0.25), (-0.4375, 0.7578, 0.2165), (-0.3917, 0.6785, 0.125), (-0.375, 0.6495, 3.062e-17), (-0.3917, 0.6785, -0.125), (-0.4375, 0.7578, -0.2165), (-0.5, 0.866, -0.25), (-0.5625, 0.9743, -0.2165), (-0.6083, 1.054, -0.125), (-0.761, 0.9917, 0.0), (-0.7406, 0.9651, 0.125), (-0.6849, 0.8925, 0.2165), (-0.6088, 0.7934, 0.25), (-0.5327, 0.6942, 0.2165), (-0.477, 0.6216, 0.125), (-0.4566, 0.595, 3.062e-17), (-0.477, 0.6216, -0.125), (-0.5327, 0.6942, -0.2165), (-0.6088, 0.7934, -0.25), (-0.6849, 0.8925, -0.2165), (-0.7406, 0.9651, -0.125), (-0.8839, 0.8839, 0.0), (-0.8602, 0.8602, 0.125), (-0.7955, 0.7955, 0.2165), (-0.7071, 0.7071, 0.25), (-0.6187, 0.6187, 0.2165), (-0.554, 0.554, 0.125), (-0.5303, 0.5303, 3.062e-17), (-0.554, 0.554, -0.125), (-0.6187, 0.6187, -0.2165), (-0.7071, 0.7071, -0.25), (-0.7955, 0.7955, -0.2165), (-0.8602, 0.8602, -0.125), (-0.9917, 0.761, 0.0), (-0.9651, 0.7406, 0.125), (-0.8925, 0.6849, 0.2165), (-0.7934, 0.6088, 0.25), (-0.6942, 0.5327, 0.2165), (-0.6216, 0.477, 0.125), (-0.595, 0.4566, 3.062e-17), (-0.6216, 0.477, -0.125), (-0.6942, 0.5327, -0.2165), (-0.7934, 0.6088, -0.25), (-0.8925, 0.6849, -0.2165), (-0.9651, 0.7406, -0.125), (-1.083, 0.625, 0.0), (-1.054, 0.6083, 0.125), (-0.9743, 0.5625, 0.2165), (-0.866, 0.5, 0.25), (-0.7578, 0.4375, 0.2165), (-0.6785, 0.3917, 0.125), (-0.6495, 0.375, 3.062e-17), (-0.6785, 0.3917, -0.125), (-0.7578, 0.4375, -0.2165), (-0.866, 0.5, -0.25), (-0.9743, 0.5625, -0.2165), (-1.054, 0.6083, -0.125), (-1.155, 0.4784, 0.0), (-1.124, 0.4655, 0.125), (-1.039, 0.4305, 0.2165), (-0.9239, 0.3827, 0.25), (-0.8084, 0.3348, 0.2165), (-0.7239, 0.2998, 0.125), (-0.6929, 0.287, 3.062e-17), (-0.7239, 0.2998, -0.125), (-0.8084, 0.3348, -0.2165), (-0.9239, 0.3827, -0.25), (-1.039, 0.4305, -0.2165), (-1.124, 0.4655, -0.125), (-1.207, 0.3235, 0.0), (-1.175, 0.3149, 0.125), (-1.087, 0.2912, 0.2165), (-0.9659, 0.2588, 0.25), (-0.8452, 0.2265, 0.2165), (-0.7568, 0.2028, 0.125), (-0.7244, 0.1941, 3.062e-17), (-0.7568, 0.2028, -0.125), (-0.8452, 0.2265, -0.2165), (-0.9659, 0.2588, -0.25), (-1.087, 0.2912, -0.2165), (-1.175, 0.3149, -0.125), (-1.239, 0.1632, 0.0), (-1.206, 0.1588, 0.125), (-1.115, 0.1468, 0.2165), (-0.9914, 0.1305, 0.25), (-0.8675, 0.1142, 0.2165), (-0.7768, 0.1023, 0.125), (-0.7436, 0.09789, 3.062e-17), (-0.7768, 0.1023, -0.125), (-0.8675, 0.1142, -0.2165), (-0.9914, 0.1305, -0.25), (-1.115, 0.1468, -0.2165), (-1.206, 0.1588, -0.125), (-1.25, 1.093e-07, 0.0), (-1.217, 1.064e-07, 0.125), (-1.125, 9.835e-08, 0.2165), (-1.0, 8.742e-08, 0.25), (-0.875, 7.649e-08, 0.2165), (-0.7835, 6.85e-08, 0.125), (-0.75, 6.557e-08, 3.062e-17), (-0.7835, 6.85e-08, -0.125), (-0.875, 7.649e-08, -0.2165), (-1.0, 8.742e-08, -0.25), (-1.125, 9.835e-08, -0.2165), (-1.217, 1.064e-07, -0.125), (-1.239, -0.1632, 0.0), (-1.206, -0.1588, 0.125), (-1.115, -0.1468, 0.2165), (-0.9914, -0.1305, 0.25), (-0.8675, -0.1142, 0.2165), (-0.7768, -0.1023, 0.125), (-0.7436, -0.09789, 3.062e-17), (-0.7768, -0.1023, -0.125), (-0.8675, -0.1142, -0.2165), (-0.9914, -0.1305, -0.25), (-1.115, -0.1468, -0.2165), (-1.206, -0.1588, -0.125), (-1.207, -0.3235, 0.0), (-1.175, -0.3149, 0.125), (-1.087, -0.2912, 0.2165), (-0.9659, -0.2588, 0.25), (-0.8452, -0.2265, 0.2165), (-0.7568, -0.2028, 0.125), (-0.7244, -0.1941, 3.062e-17), (-0.7568, -0.2028, -0.125), (-0.8452, -0.2265, -0.2165), (-0.9659, -0.2588, -0.25), (-1.087, -0.2912, -0.2165), (-1.175, -0.3149, -0.125), (-1.155, -0.4784, 0.0), (-1.124, -0.4655, 0.125), (-1.039, -0.4305, 0.2165), (-0.9239, -0.3827, 0.25), (-0.8084, -0.3348, 0.2165), (-0.7239, -0.2998, 0.125), (-0.6929, -0.287, 3.062e-17), (-0.7239, -0.2998, -0.125), (-0.8084, -0.3348, -0.2165), (-0.9239, -0.3827, -0.25), (-1.039, -0.4305, -0.2165), (-1.124, -0.4655, -0.125), (-1.083, -0.625, 0.0), (-1.054, -0.6083, 0.125), (-0.9743, -0.5625, 0.2165), (-0.866, -0.5, 0.25), (-0.7578, -0.4375, 0.2165), (-0.6785, -0.3917, 0.125), (-0.6495, -0.375, 3.062e-17), (-0.6785, -0.3917, -0.125), (-0.7578, -0.4375, -0.2165), (-0.866, -0.5, -0.25), (-0.9743, -0.5625, -0.2165), (-1.054, -0.6083, -0.125), (-0.9917, -0.761, 0.0), (-0.9651, -0.7406, 0.125), (-0.8925, -0.6849, 0.2165), (-0.7934, -0.6088, 0.25), (-0.6942, -0.5327, 0.2165), (-0.6216, -0.477, 0.125), (-0.595, -0.4566, 3.062e-17), (-0.6216, -0.477, -0.125), (-0.6942, -0.5327, -0.2165), (-0.7934, -0.6088, -0.25), (-0.8925, -0.6849, -0.2165), (-0.9651, -0.7406, -0.125), (-0.8839, -0.8839, 0.0), (-0.8602, -0.8602, 0.125), (-0.7955, -0.7955, 0.2165), (-0.7071, -0.7071, 0.25), (-0.6187, -0.6187, 0.2165), (-0.554, -0.554, 0.125), (-0.5303, -0.5303, 3.062e-17), (-0.554, -0.554, -0.125), (-0.6187, -0.6187, -0.2165), (-0.7071, -0.7071, -0.25), (-0.7955, -0.7955, -0.2165), (-0.8602, -0.8602, -0.125), (-0.761, -0.9917, 0.0), (-0.7406, -0.9651, 0.125), (-0.6849, -0.8925, 0.2165), (-0.6088, -0.7934, 0.25), (-0.5327, -0.6942, 0.2165), (-0.477, -0.6216, 0.125), (-0.4566, -0.595, 3.062e-17), (-0.477, -0.6216, -0.125), (-0.5327, -0.6942, -0.2165), (-0.6088, -0.7934, -0.25), (-0.6849, -0.8925, -0.2165), (-0.7406, -0.9651, -0.125), (-0.625, -1.083, 0.0), (-0.6083, -1.054, 0.125), (-0.5625, -0.9743, 0.2165), (-0.5, -0.866, 0.25), (-0.4375, -0.7578, 0.2165), (-0.3917, -0.6785, 0.125), (-0.375, -0.6495, 3.062e-17), (-0.3917, -0.6785, -0.125), (-0.4375, -0.7578, -0.2165), (-0.5, -0.866, -0.25), (-0.5625, -0.9743, -0.2165), (-0.6083, -1.054, -0.125), (-0.4784, -1.155, 0.0), (-0.4655, -1.124, 0.125), (-0.4305, -1.039, 0.2165), (-0.3827, -0.9239, 0.25), (-0.3348, -0.8084, 0.2165), (-0.2998, -0.7239, 0.125), (-0.287, -0.6929, 3.062e-17), (-0.2998, -0.7239, -0.125), (-0.3348, -0.8084, -0.2165), (-0.3827, -0.9239, -0.25), (-0.4305, -1.039, -0.2165), (-0.4655, -1.124, -0.125), (-0.3235, -1.207, 0.0), (-0.3149, -1.175, 0.125), (-0.2912, -1.087, 0.2165), (-0.2588, -0.9659, 0.25), (-0.2265, -0.8452, 0.2165), (-0.2028, -0.7568, 0.125), (-0.1941, -0.7244, 3.062e-17), (-0.2028, -0.7568, -0.125), (-0.2265, -0.8452, -0.2165), (-0.2588, -0.9659, -0.25), (-0.2912, -1.087, -0.2165), (-0.3149, -1.175, -0.125), (-0.1632, -1.239, 0.0), (-0.1588, -1.206, 0.125), (-0.1468, -1.115, 0.2165), (-0.1305, -0.9914, 0.25), (-0.1142, -0.8675, 0.2165), (-0.1023, -0.7768, 0.125), (-0.0979, -0.7436, 3.062e-17), (-0.1023, -0.7768, -0.125), (-0.1142, -0.8675, -0.2165), (-0.1305, -0.9914, -0.25), (-0.1468, -1.115, -0.2165), (-0.1588, -1.206, -0.125), (5.96e-08, -1.25, 0.0), (1.192e-07, -1.217, 0.125), (1.192e-07, -1.125, 0.2165), (8.941e-08, -1.0, 0.25), (8.941e-08, -0.875, 0.2165), (5.96e-08, -0.7835, 0.125), (8.941e-08, -0.75, 3.062e-17), (5.96e-08, -0.7835, -0.125), (8.941e-08, -0.875, -0.2165), (8.941e-08, -1.0, -0.25), (1.192e-07, -1.125, -0.2165), (1.192e-07, -1.217, -0.125), (0.1632, -1.239, 0.0), (0.1588, -1.206, 0.125), (0.1468, -1.115, 0.2165), (0.1305, -0.9914, 0.25), (0.1142, -0.8675, 0.2165), (0.1023, -0.7768, 0.125), (0.09789, -0.7436, 3.062e-17), (0.1023, -0.7768, -0.125), (0.1142, -0.8675, -0.2165), (0.1305, -0.9914, -0.25), (0.1468, -1.115, -0.2165), (0.1588, -1.206, -0.125), (0.3235, -1.207, 0.0), (0.3149, -1.175, 0.125), (0.2912, -1.087, 0.2165), (0.2588, -0.9659, 0.25), (0.2265, -0.8452, 0.2165), (0.2028, -0.7568, 0.125), (0.1941, -0.7244, 3.062e-17), (0.2028, -0.7568, -0.125), (0.2265, -0.8452, -0.2165), (0.2588, -0.9659, -0.25), (0.2912, -1.087, -0.2165), (0.3149, -1.175, -0.125), (0.4784, -1.155, 0.0), (0.4655, -1.124, 0.125), (0.4305, -1.039, 0.2165), (0.3827, -0.9239, 0.25), (0.3348, -0.8084, 0.2165), (0.2998, -0.7239, 0.125), (0.287, -0.6929, 3.062e-17), (0.2998, -0.7239, -0.125), (0.3348, -0.8084, -0.2165), (0.3827, -0.9239, -0.25), (0.4305, -1.039, -0.2165), (0.4655, -1.124, -0.125), (0.625, -1.083, 0.0), (0.6083, -1.054, 0.125), (0.5625, -0.9743, 0.2165), (0.5, -0.866, 0.25), (0.4375, -0.7578, 0.2165), (0.3917, -0.6785, 0.125), (0.375, -0.6495, 3.062e-17), (0.3917, -0.6785, -0.125), (0.4375, -0.7578, -0.2165), (0.5, -0.866, -0.25), (0.5625, -0.9743, -0.2165), (0.6083, -1.054, -0.125), (0.761, -0.9917, 0.0), (0.7406, -0.9651, 0.125), (0.6849, -0.8925, 0.2165), (0.6088, -0.7934, 0.25), (0.5327, -0.6942, 0.2165), (0.477, -0.6216, 0.125), (0.4566, -0.595, 3.062e-17), (0.477, -0.6216, -0.125), (0.5327, -0.6942, -0.2165), (0.6088, -0.7934, -0.25), (0.6849, -0.8925, -0.2165), (0.7406, -0.9651, -0.125), (0.8839, -0.8839, 0.0), (0.8602, -0.8602, 0.125), (0.7955, -0.7955, 0.2165), (0.7071, -0.7071, 0.25), (0.6187, -0.6187, 0.2165), (0.554, -0.554, 0.125), (0.5303, -0.5303, 3.062e-17), (0.554, -0.554, -0.125), (0.6187, -0.6187, -0.2165), (0.7071, -0.7071, -0.25), (0.7955, -0.7955, -0.2165), (0.8602, -0.8602, -0.125), (0.9917, -0.761, 0.0), (0.9651, -0.7406, 0.125), (0.8925, -0.6849, 0.2165), (0.7934, -0.6088, 0.25), (0.6942, -0.5327, 0.2165), (0.6216, -0.477, 0.125), (0.595, -0.4566, 3.062e-17), (0.6216, -0.477, -0.125), (0.6942, -0.5327, -0.2165), (0.7934, -0.6088, -0.25), (0.8925, -0.6849, -0.2165), (0.9651, -0.7406, -0.125), (1.083, -0.625, 0.0), (1.054, -0.6083, 0.125), (0.9743, -0.5625, 0.2165), (0.866, -0.5, 0.25), (0.7578, -0.4375, 0.2165), (0.6785, -0.3917, 0.125), (0.6495, -0.375, 3.062e-17), (0.6785, -0.3917, -0.125), (0.7578, -0.4375, -0.2165), (0.866, -0.5, -0.25), (0.9743, -0.5625, -0.2165), (1.054, -0.6083, -0.125), (1.155, -0.4784, 0.0), (1.124, -0.4655, 0.125), (1.039, -0.4305, 0.2165), (0.9239, -0.3827, 0.25), (0.8084, -0.3348, 0.2165), (0.7239, -0.2998, 0.125), (0.6929, -0.287, 3.062e-17), (0.7239, -0.2998, -0.125), (0.8084, -0.3348, -0.2165), (0.9239, -0.3827, -0.25), (1.039, -0.4305, -0.2165), (1.124, -0.4655, -0.125), (1.207, -0.3235, 0.0), (1.175, -0.3149, 0.125), (1.087, -0.2912, 0.2165), (0.9659, -0.2588, 0.25), (0.8452, -0.2265, 0.2165), (0.7568, -0.2028, 0.125), (0.7244, -0.1941, 3.062e-17), (0.7568, -0.2028, -0.125), (0.8452, -0.2265, -0.2165), (0.9659, -0.2588, -0.25), (1.087, -0.2912, -0.2165), (1.175, -0.3149, -0.125), (1.239, -0.1632, 0.0), (1.206, -0.1588, 0.125), (1.115, -0.1468, 0.2165), (0.9914, -0.1305, 0.25), (0.8675, -0.1142, 0.2165), (0.7768, -0.1023, 0.125), (0.7436, -0.09789, 3.062e-17), (0.7768, -0.1023, -0.125), (0.8675, -0.1142, -0.2165), (0.9914, -0.1305, -0.25), (1.115, -0.1468, -0.2165), (1.206, -0.1588, -0.125), (0.5625, 0.9743, -0.2165), (0.6083, 1.054, -0.125), (0.4305, 1.039, -0.2165), (0.4655, 1.124, -0.125), (0.2912, 1.087, -0.2165), (0.3149, 1.175, -0.125), (-0.1468, 1.115, -0.2165), (-0.1588, 1.206, -0.125), (-0.2912, 1.087, -0.2165), (-0.3149, 1.175, -0.125), (-0.4305, 1.039, -0.2165), (-0.4655, 1.124, -0.125), (0.3235, 1.65, -9.163e-07), (0.3149, 1.618, 0.125), (0.1632, 1.682, -9.163e-07), (0.1588, 1.649, 0.125), (5.96e-08, 1.693, -9.163e-07), (1.192e-07, 1.659, 0.125), (-0.1632, 1.675, -9.017e-07), (-0.1588, 1.642, 0.125), (-0.3235, 1.643, -9.017e-07), (-0.3149, 1.611, 0.125), (-0.3149, 1.175, 0.125), (-0.3235, 1.207, 0.0), (0.3235, 1.962, -1.56e-06), (0.3149, 1.929, 0.125), (0.1632, 1.993, -1.56e-06), (0.1588, 1.96, 0.125), (-0.1588, 1.206, 0.125), (-0.1632, 1.239, 0.0), (1.192e-07, 1.217, 0.125), (5.96e-08, 1.25, 0.0), (1.173e-07, 1.652, 0.125), (5.774e-08, 1.686, -9.017e-07), (-0.1632, 2.0, -1.574e-06), (-0.1588, 1.967, 0.125), (-0.3235, 1.968, -1.574e-06), (-0.3149, 1.936, 0.125)], [], [(0, 12, 13, 1), (1, 13, 14, 2), (2, 14, 15, 3), (3, 15, 16, 4), (4, 16, 17, 5), (5, 17, 18, 6), (6, 18, 19, 7), (7, 19, 20, 8), (8, 20, 21, 9), (9, 21, 22, 10), (10, 22, 23, 11), (0, 11, 23, 12), (12, 24, 25, 13), (13, 25, 26, 14), (14, 26, 27, 15), (15, 27, 28, 16), (16, 28, 29, 17), (17, 29, 30, 18), (18, 30, 31, 19), (19, 31, 32, 20), (20, 32, 33, 21), (21, 33, 34, 22), (22, 34, 35, 23), (23, 35, 24, 12), (24, 36, 37, 25), (25, 37, 38, 26), (26, 38, 39, 27), (27, 39, 40, 28), (28, 40, 41, 29), (29, 41, 42, 30), (30, 42, 43, 31), (31, 43, 44, 32), (32, 44, 45, 33), (33, 45, 46, 34), (34, 46, 47, 35), (35, 47, 36, 24), (36, 48, 49, 37), (37, 49, 50, 38), (38, 50, 51, 39), (39, 51, 52, 40), (40, 52, 53, 41), (41, 53, 54, 42), (42, 54, 55, 43), (43, 55, 56, 44), (44, 56, 57, 45), (45, 57, 58, 46), (46, 58, 59, 47), (47, 59, 48, 36), (48, 60, 61, 49), (49, 61, 62, 50), (50, 62, 63, 51), (51, 63, 64, 52), (52, 64, 65, 53), (53, 65, 66, 54), (54, 66, 67, 55), (55, 67, 68, 56), (56, 68, 69, 57), (57, 69, 70, 58), (58, 70, 71, 59), (59, 71, 60, 48), (60, 72, 73, 61), (61, 73, 74, 62), (62, 74, 75, 63), (63, 75, 76, 64), (64, 76, 77, 65), (65, 77, 78, 66), (66, 78, 79, 67), (67, 79, 80, 68), (68, 80, 81, 69), (69, 81, 82, 70), (70, 82, 83, 71), (71, 83, 72, 60), (72, 84, 85, 73), (73, 85, 86, 74), (74, 86, 87, 75), (75, 87, 88, 76), (76, 88, 89, 77), (77, 89, 90, 78), (78, 90, 91, 79), (79, 91, 92, 80), (80, 92, 93, 81), (81, 93, 94, 82), (82, 94, 95, 83), (83, 95, 84, 72), (84, 96, 97, 85), (85, 97, 98, 86), (86, 98, 99, 87), (87, 99, 100, 88), (88, 100, 101, 89), (89, 101, 102, 90), (90, 102, 103, 91), (91, 103, 104, 92), (92, 104, 105, 93), (93, 105, 106, 94), (94, 106, 107, 95), (95, 107, 96, 84), (96, 108, 109, 97), (97, 109, 110, 98), (98, 110, 111, 99), (99, 111, 112, 100), (100, 112, 113, 101), (101, 113, 114, 102), (102, 114, 115, 103), (103, 115, 116, 104), (104, 116, 117, 105), (105, 117, 118, 106), (119, 107, 577, 579), (107, 119, 108, 96), (108, 120, 121, 109), (109, 121, 122, 110), (110, 122, 123, 111), (111, 123, 124, 112), (112, 124, 125, 113), (113, 125, 126, 114), (114, 126, 127, 115), (115, 127, 128, 116), (116, 128, 129, 117), (117, 129, 130, 118), (118, 130, 580, 578), (119, 131, 120, 108), (132, 144, 592, 590), (121, 133, 134, 122), (122, 134, 135, 123), (123, 135, 136, 124), (124, 136, 137, 125), (125, 137, 138, 126), (126, 138, 139, 127), (127, 139, 140, 128), (128, 140, 141, 129), (129, 141, 142, 130), (130, 142, 143, 131), (131, 143, 132, 120), (144, 156, 605, 607), (133, 145, 146, 134), (134, 146, 147, 135), (135, 147, 148, 136), (136, 148, 149, 137), (137, 149, 150, 138), (138, 150, 151, 139), (139, 151, 152, 140), (140, 152, 153, 141), (141, 153, 154, 142), (142, 154, 155, 143), (143, 155, 144, 132), (156, 168, 599, 605), (145, 157, 158, 146), (146, 158, 159, 147), (147, 159, 160, 148), (148, 160, 161, 149), (149, 161, 162, 150), (150, 162, 163, 151), (151, 163, 164, 152), (152, 164, 165, 153), (153, 165, 166, 154), (154, 166, 167, 155), (155, 167, 156, 144), (157, 145, 606, 604), (157, 169, 170, 158), (158, 170, 171, 159), (159, 171, 172, 160), (160, 172, 173, 161), (161, 173, 174, 162), (162, 174, 175, 163), (163, 175, 176, 164), (164, 176, 177, 165), (165, 177, 178, 166), (106, 118, 578, 576), (167, 179, 168, 156), (145, 133, 591, 593), (169, 181, 182, 170), (170, 182, 183, 171), (171, 183, 184, 172), (172, 184, 185, 173), (173, 185, 186, 174), (174, 186, 187, 175), (175, 187, 188, 176), (176, 188, 189, 177), (177, 189, 190, 178), (178, 190, 586, 584), (179, 191, 180, 168), (180, 192, 193, 181), (181, 193, 194, 182), (182, 194, 195, 183), (183, 195, 196, 184), (184, 196, 197, 185), (185, 197, 198, 186), (186, 198, 199, 187), (187, 199, 200, 188), (188, 200, 201, 189), (189, 201, 202, 190), (190, 202, 203, 191), (191, 203, 192, 180), (192, 204, 205, 193), (193, 205, 206, 194), (194, 206, 207, 195), (195, 207, 208, 196), (196, 208, 209, 197), (197, 209, 210, 198), (198, 210, 211, 199), (199, 211, 212, 200), (200, 212, 213, 201), (201, 213, 214, 202), (202, 214, 215, 203), (203, 215, 204, 192), (204, 216, 217, 205), (205, 217, 218, 206), (206, 218, 219, 207), (207, 219, 220, 208), (208, 220, 221, 209), (209, 221, 222, 210), (210, 222, 223, 211), (211, 223, 224, 212), (212, 224, 225, 213), (213, 225, 226, 214), (214, 226, 227, 215), (215, 227, 216, 204), (216, 228, 229, 217), (217, 229, 230, 218), (218, 230, 231, 219), (219, 231, 232, 220), (220, 232, 233, 221), (221, 233, 234, 222), (222, 234, 235, 223), (223, 235, 236, 224), (224, 236, 237, 225), (225, 237, 238, 226), (226, 238, 239, 227), (227, 239, 228, 216), (228, 240, 241, 229), (229, 241, 242, 230), (230, 242, 243, 231), (231, 243, 244, 232), (232, 244, 245, 233), (233, 245, 246, 234), (234, 246, 247, 235), (235, 247, 248, 236), (236, 248, 249, 237), (237, 249, 250, 238), (238, 250, 251, 239), (239, 251, 240, 228), (240, 252, 253, 241), (241, 253, 254, 242), (242, 254, 255, 243), (243, 255, 256, 244), (244, 256, 257, 245), (245, 257, 258, 246), (246, 258, 259, 247), (247, 259, 260, 248), (248, 260, 261, 249), (249, 261, 262, 250), (250, 262, 263, 251), (251, 263, 252, 240), (252, 264, 265, 253), (253, 265, 266, 254), (254, 266, 267, 255), (255, 267, 268, 256), (256, 268, 269, 257), (257, 269, 270, 258), (258, 270, 271, 259), (259, 271, 272, 260), (260, 272, 273, 261), (261, 273, 274, 262), (262, 274, 275, 263), (263, 275, 264, 252), (264, 276, 277, 265), (265, 277, 278, 266), (266, 278, 279, 267), (267, 279, 280, 268), (268, 280, 281, 269), (269, 281, 282, 270), (270, 282, 283, 271), (271, 283, 284, 272), (272, 284, 285, 273), (273, 285, 286, 274), (274, 286, 287, 275), (275, 287, 276, 264), (276, 288, 289, 277), (277, 289, 290, 278), (278, 290, 291, 279), (279, 291, 292, 280), (280, 292, 293, 281), (281, 293, 294, 282), (282, 294, 295, 283), (283, 295, 296, 284), (284, 296, 297, 285), (285, 297, 298, 286), (286, 298, 299, 287), (287, 299, 288, 276), (288, 300, 301, 289), (289, 301, 302, 290), (290, 302, 303, 291), (291, 303, 304, 292), (292, 304, 305, 293), (293, 305, 306, 294), (294, 306, 307, 295), (295, 307, 308, 296), (296, 308, 309, 297), (297, 309, 310, 298), (298, 310, 311, 299), (299, 311, 300, 288), (300, 312, 313, 301), (301, 313, 314, 302), (302, 314, 315, 303), (303, 315, 316, 304), (304, 316, 317, 305), (305, 317, 318, 306), (306, 318, 319, 307), (307, 319, 320, 308), (308, 320, 321, 309), (309, 321, 322, 310), (310, 322, 323, 311), (311, 323, 312, 300), (312, 324, 325, 313), (313, 325, 326, 314), (314, 326, 327, 315), (315, 327, 328, 316), (316, 328, 329, 317), (317, 329, 330, 318), (318, 330, 331, 319), (319, 331, 332, 320), (320, 332, 333, 321), (321, 333, 334, 322), (322, 334, 335, 323), (323, 335, 324, 312), (324, 336, 337, 325), (325, 337, 338, 326), (326, 338, 339, 327), (327, 339, 340, 328), (328, 340, 341, 329), (329, 341, 342, 330), (330, 342, 343, 331), (331, 343, 344, 332), (332, 344, 345, 333), (333, 345, 346, 334), (334, 346, 347, 335), (335, 347, 336, 324), (336, 348, 349, 337), (337, 349, 350, 338), (338, 350, 351, 339), (339, 351, 352, 340), (340, 352, 353, 341), (341, 353, 354, 342), (342, 354, 355, 343), (343, 355, 356, 344), (344, 356, 357, 345), (345, 357, 358, 346), (346, 358, 359, 347), (347, 359, 348, 336), (348, 360, 361, 349), (349, 361, 362, 350), (350, 362, 363, 351), (351, 363, 364, 352), (352, 364, 365, 353), (353, 365, 366, 354), (354, 366, 367, 355), (355, 367, 368, 356), (356, 368, 369, 357), (357, 369, 370, 358), (358, 370, 371, 359), (359, 371, 360, 348), (360, 372, 373, 361), (361, 373, 374, 362), (362, 374, 375, 363), (363, 375, 376, 364), (364, 376, 377, 365), (365, 377, 378, 366), (366, 378, 379, 367), (367, 379, 380, 368), (368, 380, 381, 369), (369, 381, 382, 370), (370, 382, 383, 371), (371, 383, 372, 360), (372, 384, 385, 373), (373, 385, 386, 374), (374, 386, 387, 375), (375, 387, 388, 376), (376, 388, 389, 377), (377, 389, 390, 378), (378, 390, 391, 379), (379, 391, 392, 380), (380, 392, 393, 381), (381, 393, 394, 382), (382, 394, 395, 383), (383, 395, 384, 372), (384, 396, 397, 385), (385, 397, 398, 386), (386, 398, 399, 387), (387, 399, 400, 388), (388, 400, 401, 389), (389, 401, 402, 390), (390, 402, 403, 391), (391, 403, 404, 392), (392, 404, 405, 393), (393, 405, 406, 394), (394, 406, 407, 395), (395, 407, 396, 384), (396, 408, 409, 397), (397, 409, 410, 398), (398, 410, 411, 399), (399, 411, 412, 400), (400, 412, 413, 401), (401, 413, 414, 402), (402, 414, 415, 403), (403, 415, 416, 404), (404, 416, 417, 405), (405, 417, 418, 406), (406, 418, 419, 407), (407, 419, 408, 396), (408, 420, 421, 409), (409, 421, 422, 410), (410, 422, 423, 411), (411, 423, 424, 412), (412, 424, 425, 413), (413, 425, 426, 414), (414, 426, 427, 415), (415, 427, 428, 416), (416, 428, 429, 417), (417, 429, 430, 418), (418, 430, 431, 419), (419, 431, 420, 408), (420, 432, 433, 421), (421, 433, 434, 422), (422, 434, 435, 423), (423, 435, 436, 424), (424, 436, 437, 425), (425, 437, 438, 426), (426, 438, 439, 427), (427, 439, 440, 428), (428, 440, 441, 429), (429, 441, 442, 430), (430, 442, 443, 431), (431, 443, 432, 420), (432, 444, 445, 433), (433, 445, 446, 434), (434, 446, 447, 435), (435, 447, 448, 436), (436, 448, 449, 437), (437, 449, 450, 438), (438, 450, 451, 439), (439, 451, 452, 440), (440, 452, 453, 441), (441, 453, 454, 442), (442, 454, 455, 443), (443, 455, 444, 432), (444, 456, 457, 445), (445, 457, 458, 446), (446, 458, 459, 447), (447, 459, 460, 448), (448, 460, 461, 449), (449, 461, 462, 450), (450, 462, 463, 451), (451, 463, 464, 452), (452, 464, 465, 453), (453, 465, 466, 454), (454, 466, 467, 455), (455, 467, 456, 444), (456, 468, 469, 457), (457, 469, 470, 458), (458, 470, 471, 459), (459, 471, 472, 460), (460, 472, 473, 461), (461, 473, 474, 462), (462, 474, 475, 463), (463, 475, 476, 464), (464, 476, 477, 465), (465, 477, 478, 466), (466, 478, 479, 467), (467, 479, 468, 456), (468, 480, 481, 469), (469, 481, 482, 470), (470, 482, 483, 471), (471, 483, 484, 472), (472, 484, 485, 473), (473, 485, 486, 474), (474, 486, 487, 475), (475, 487, 488, 476), (476, 488, 489, 477), (477, 489, 490, 478), (478, 490, 491, 479), (479, 491, 480, 468), (480, 492, 493, 481), (481, 493, 494, 482), (482, 494, 495, 483), (483, 495, 496, 484), (484, 496, 497, 485), (485, 497, 498, 486), (486, 498, 499, 487), (487, 499, 500, 488), (488, 500, 501, 489), (489, 501, 502, 490), (490, 502, 503, 491), (491, 503, 492, 480), (492, 504, 505, 493), (493, 505, 506, 494), (494, 506, 507, 495), (495, 507, 508, 496), (496, 508, 509, 497), (497, 509, 510, 498), (498, 510, 511, 499), (499, 511, 512, 500), (500, 512, 513, 501), (501, 513, 514, 502), (502, 514, 515, 503), (503, 515, 504, 492), (504, 516, 517, 505), (505, 517, 518, 506), (506, 518, 519, 507), (507, 519, 520, 508), (508, 520, 521, 509), (509, 521, 522, 510), (510, 522, 523, 511), (511, 523, 524, 512), (512, 524, 525, 513), (513, 525, 526, 514), (514, 526, 527, 515), (515, 527, 516, 504), (516, 528, 529, 517), (517, 529, 530, 518), (518, 530, 531, 519), (519, 531, 532, 520), (520, 532, 533, 521), (521, 533, 534, 522), (522, 534, 535, 523), (523, 535, 536, 524), (524, 536, 537, 525), (525, 537, 538, 526), (526, 538, 539, 527), (527, 539, 528, 516), (528, 540, 541, 529), (529, 541, 542, 530), (530, 542, 543, 531), (531, 543, 544, 532), (532, 544, 545, 533), (533, 545, 546, 534), (534, 546, 547, 535), (535, 547, 548, 536), (536, 548, 549, 537), (537, 549, 550, 538), (538, 550, 551, 539), (539, 551, 540, 528), (540, 552, 553, 541), (541, 553, 554, 542), (542, 554, 555, 543), (543, 555, 556, 544), (544, 556, 557, 545), (545, 557, 558, 546), (546, 558, 559, 547), (547, 559, 560, 548), (548, 560, 561, 549), (549, 561, 562, 550), (550, 562, 563, 551), (551, 563, 552, 540), (552, 564, 565, 553), (553, 565, 566, 554), (554, 566, 567, 555), (555, 567, 568, 556), (556, 568, 569, 557), (557, 569, 570, 558), (558, 570, 571, 559), (559, 571, 572, 560), (560, 572, 573, 561), (561, 573, 574, 562), (562, 574, 575, 563), (563, 575, 564, 552), (564, 0, 1, 565), (565, 1, 2, 566), (566, 2, 3, 567), (567, 3, 4, 568), (568, 4, 5, 569), (569, 5, 6, 570), (570, 6, 7, 571), (571, 7, 8, 572), (572, 8, 9, 573), (573, 9, 10, 574), (574, 10, 11, 575), (575, 11, 0, 564), (576, 578, 579, 577), (578, 580, 581, 579), (582, 584, 585, 583), (584, 586, 587, 585), (190, 191, 587, 586), (130, 131, 581, 580), (131, 119, 579, 581), (167, 166, 582, 583), (179, 167, 583, 585), (166, 178, 584, 582), (107, 106, 576, 577), (191, 179, 585, 587), (169, 157, 604, 598), (590, 592, 593, 591), (607, 605, 594, 609), (590, 591, 603, 602), (120, 132, 590, 588), (606, 607, 609, 608), (121, 120, 588, 589), (144, 145, 593, 592), (133, 121, 589, 591), (168, 169, 598, 599), (598, 604, 595, 597), (604, 606, 608, 595), (600, 602, 603, 601), (609, 594, 595, 608), (588, 590, 602, 600), (589, 588, 600, 601), (591, 589, 601, 603), (181, 169, 168, 180), (595, 594, 610, 611), (145, 144, 607, 606), (605, 599, 596, 594), (599, 598, 597, 596), (610, 612, 613, 611), (596, 597, 613, 612), (594, 596, 612, 610), (597, 595, 611, 613)])
me_torus_001.materials.append(mat_material)
me_torus_001.use_remesh_preserve_volume = False
me_torus_001.use_remesh_preserve_attributes = False
me_torus_001.use_mirror_vertex_groups = False
me_torus_001.update()
me_cylinder = bpy.data.meshes.new('Cylinder')
me_cylinder.from_pydata([(0.0, 1.0, -1.0), (0.0, 1.0, 1.0), (0.1951, 0.9808, -1.0), (0.1951, 0.9808, 1.0), (0.3827, 0.9239, -1.0), (0.3827, 0.9239, 1.0), (0.5556, 0.8315, -1.0), (0.5556, 0.8315, 1.0), (0.7071, 0.7071, -1.0), (0.7071, 0.7071, 1.0), (0.8315, 0.5556, -1.0), (0.8315, 0.5556, 1.0), (0.9239, 0.3827, -1.0), (0.9239, 0.3827, 1.0), (0.9808, 0.1951, -1.0), (0.9808, 0.1951, 1.0), (1.0, 7.55e-08, -1.0), (1.0, 7.55e-08, 1.0), (0.9808, -0.1951, -1.0), (0.9808, -0.1951, 1.0), (0.9239, -0.3827, -1.0), (0.9239, -0.3827, 1.0), (0.8315, -0.5556, -1.0), (0.8315, -0.5556, 1.0), (0.7071, -0.7071, -1.0), (0.7071, -0.7071, 1.0), (0.5556, -0.8315, -1.0), (0.5556, -0.8315, 1.0), (0.3827, -0.9239, -1.0), (0.3827, -0.9239, 1.0), (0.1951, -0.9808, -1.0), (0.1951, -0.9808, 1.0), (-3.258e-07, -1.0, -1.0), (-3.258e-07, -1.0, 1.0), (-0.1951, -0.9808, -1.0), (-0.1951, -0.9808, 1.0), (-0.3827, -0.9239, -1.0), (-0.3827, -0.9239, 1.0), (-0.5556, -0.8315, -1.0), (-0.5556, -0.8315, 1.0), (-0.7071, -0.7071, -1.0), (-0.7071, -0.7071, 1.0), (-0.8315, -0.5556, -1.0), (-0.8315, -0.5556, 1.0), (-0.9239, -0.3827, -1.0), (-0.9239, -0.3827, 1.0), (-0.9808, -0.1951, -1.0), (-0.9808, -0.1951, 1.0), (-1.0, 9.656e-07, -1.0), (-1.0, 9.656e-07, 1.0), (-0.9808, 0.1951, -1.0), (-0.9808, 0.1951, 1.0), (-0.9239, 0.3827, -1.0), (-0.9239, 0.3827, 1.0), (-0.8315, 0.5556, -1.0), (-0.8315, 0.5556, 1.0), (-0.7071, 0.7071, -1.0), (-0.7071, 0.7071, 1.0), (-0.5556, 0.8315, -1.0), (-0.5556, 0.8315, 1.0), (-0.3827, 0.9239, -1.0), (-0.3827, 0.9239, 1.0), (-0.1951, 0.9808, -1.0), (-0.1951, 0.9808, 1.0)], [], [(0, 1, 3, 2), (2, 3, 5, 4), (4, 5, 7, 6), (6, 7, 9, 8), (8, 9, 11, 10), (10, 11, 13, 12), (12, 13, 15, 14), (14, 15, 17, 16), (16, 17, 19, 18), (18, 19, 21, 20), (20, 21, 23, 22), (22, 23, 25, 24), (24, 25, 27, 26), (26, 27, 29, 28), (28, 29, 31, 30), (30, 31, 33, 32), (32, 33, 35, 34), (34, 35, 37, 36), (36, 37, 39, 38), (38, 39, 41, 40), (40, 41, 43, 42), (42, 43, 45, 44), (44, 45, 47, 46), (46, 47, 49, 48), (48, 49, 51, 50), (50, 51, 53, 52), (52, 53, 55, 54), (54, 55, 57, 56), (56, 57, 59, 58), (58, 59, 61, 60), (3, 1, 63, 61, 59, 57, 55, 53, 51, 49, 47, 45, 43, 41, 39, 37, 35, 33, 31, 29, 27, 25, 23, 21, 19, 17, 15, 13, 11, 9, 7, 5), (62, 63, 1, 0), (60, 61, 63, 62)])
me_cylinder.materials.append(mat_metal)
me_cylinder.use_remesh_preserve_volume = False
me_cylinder.use_remesh_preserve_attributes = False
me_cylinder.use_mirror_vertex_groups = False
me_cylinder.update()
me_cylinder_001 = bpy.data.meshes.new('Cylinder.001')
me_cylinder_001.from_pydata([(1.026e-07, -0.3946, -2.351), (8.689e-09, 1.436, 1.041), (0.0384, -0.3985, -2.351), (0.1926, 1.416, 1.041), (0.07533, -0.4102, -2.351), (0.3779, 1.358, 1.041), (0.1094, -0.4291, -2.351), (0.5486, 1.263, 1.041), (0.1392, -0.4545, -2.351), (0.6982, 1.135, 1.041), (0.1637, -0.4856, -2.351), (0.821, 0.9798, 1.041), (0.1819, -0.5209, -2.351), (0.9122, 0.8023, 1.041), (0.1931, -0.5593, -2.351), (0.9684, 0.6097, 1.041), (0.1968, -0.5993, -2.351), (0.9874, 0.4094, 1.041), (0.1931, -0.6392, -2.351), (0.9684, 0.2091, 1.041), (0.1819, -0.6776, -2.351), (0.9122, 0.01647, 1.041), (0.1637, -0.713, -2.351), (0.821, -0.161, 1.041), (0.1392, -0.744, -2.351), (0.6982, -0.3166, 1.041), (0.1094, -0.7695, -2.351), (0.5486, -0.4443, 1.041), (0.07533, -0.7884, -2.351), (0.3779, -0.5392, 1.041), (0.0384, -0.8, -2.351), (0.1926, -0.5976, 1.041), (3.842e-08, -0.804, -2.351), (-3.13e-07, -0.6173, 1.041), (-0.0384, -0.8, -2.351), (-0.1926, -0.5976, 1.041), (-0.07533, -0.7884, -2.351), (-0.3779, -0.5392, 1.041), (-0.1094, -0.7695, -2.351), (-0.5486, -0.4443, 1.041), (-0.1392, -0.744, -2.351), (-0.6982, -0.3166, 1.041), (-0.1637, -0.713, -2.351), (-0.821, -0.161, 1.041), (-0.1819, -0.6776, -2.351), (-0.9122, 0.01647, 1.041), (-0.1931, -0.6392, -2.351), (-0.9684, 0.2091, 1.041), (-0.1968, -0.5993, -2.351), (-0.9874, 0.4094, 1.041), (-0.1931, -0.5593, -2.351), (-0.9684, 0.6097, 1.041), (-0.1819, -0.5209, -2.351), (-0.9122, 0.8023, 1.041), (-0.1637, -0.4856, -2.351), (-0.821, 0.9798, 1.041), (-0.1392, -0.4545, -2.351), (-0.6982, 1.135, 1.041), (-0.1094, -0.4291, -2.351), (-0.5486, 1.263, 1.041), (-0.07533, -0.4102, -2.351), (-0.3779, 1.358, 1.041), (-0.0384, -0.3985, -2.351), (-0.1926, 1.416, 1.041), (8.464e-08, -0.1496, -0.5656), (0.06701, -0.1565, -0.5656), (0.1314, -0.1768, -0.5656), (0.1908, -0.2098, -0.5656), (0.2429, -0.2542, -0.5656), (0.2856, -0.3084, -0.5656), (0.3173, -0.3701, -0.5656), (0.3369, -0.4371, -0.5656), (0.3435, -0.5068, -0.5656), (0.3369, -0.5765, -0.5656), (0.3173, -0.6435, -0.5656), (0.2856, -0.7052, -0.5656), (0.2429, -0.7593, -0.5656), (0.1908, -0.8037, -0.5656), (0.1314, -0.8367, -0.5656), (0.06701, -0.8571, -0.5656), (-2.727e-08, -0.8639, -0.5656), (-0.06701, -0.8571, -0.5656), (-0.1314, -0.8367, -0.5656), (-0.1908, -0.8037, -0.5656), (-0.2429, -0.7593, -0.5656), (-0.2856, -0.7052, -0.5656), (-0.3173, -0.6435, -0.5656), (-0.3369, -0.5765, -0.5656), (-0.3435, -0.5068, -0.5656), (-0.3369, -0.4371, -0.5656), (-0.3173, -0.3701, -0.5656), (-0.2856, -0.3084, -0.5656), (-0.2429, -0.2542, -0.5656), (-0.1908, -0.2098, -0.5656), (-0.1314, -0.1768, -0.5656), (-0.06701, -0.1565, -0.5656), (6.692e-08, 0.2516, -0.1908), (0.09632, 0.2417, -0.1908), (0.1889, 0.2125, -0.1908), (0.2743, 0.165, -0.1908), (0.3491, 0.1012, -0.1908), (0.4105, 0.0234, -0.1908), (0.4561, -0.06535, -0.1908), (0.4842, -0.1617, -0.1908), (0.4937, -0.2618, -0.1908), (0.4842, -0.362, -0.1908), (0.4561, -0.4583, -0.1908), (0.4105, -0.547, -0.1908), (0.3491, -0.6248, -0.1908), (0.2743, -0.6887, -0.1908), (0.1889, -0.7361, -0.1908), (0.09632, -0.7653, -0.1908), (-9.395e-08, -0.7752, -0.1908), (-0.09632, -0.7653, -0.1908), (-0.1889, -0.7361, -0.1908), (-0.2743, -0.6887, -0.1908), (-0.3491, -0.6248, -0.1908), (-0.4105, -0.547, -0.1908), (-0.4561, -0.4583, -0.1908), (-0.4842, -0.362, -0.1908), (-0.4937, -0.2618, -0.1908), (-0.4842, -0.1617, -0.1908), (-0.4561, -0.06535, -0.1908), (-0.4105, 0.0234, -0.1908), (-0.3491, 0.1012, -0.1908), (-0.2743, 0.165, -0.1908), (-0.1889, 0.2125, -0.1908), (-0.09632, 0.2417, -0.1908), (6.893e-08, 0.1742, -0.5315), (0.09186, 0.1648, -0.5315), (0.1802, 0.1369, -0.5315), (0.2616, 0.09169, -0.5315), (0.333, 0.0308, -0.5315), (0.3915, -0.0434, -0.5315), (0.435, -0.128, -0.5315), (0.4618, -0.2199, -0.5315), (0.4709, -0.3154, -0.5315), (0.4618, -0.4109, -0.5315), (0.435, -0.5028, -0.5315), (0.3915, -0.5874, -0.5315), (0.333, -0.6616, -0.5315), (0.2616, -0.7225, -0.5315), (0.1802, -0.7678, -0.5315), (0.09186, -0.7956, -0.5315), (-8.45e-08, -0.805, -0.5315), (-0.09186, -0.7956, -0.5315), (-0.1802, -0.7678, -0.5315), (-0.2616, -0.7225, -0.5315), (-0.333, -0.6616, -0.5315), (-0.3915, -0.5874, -0.5315), (-0.435, -0.5028, -0.5315), (-0.4618, -0.4109, -0.5315), (-0.4709, -0.3154, -0.5315), (-0.4618, -0.2199, -0.5315), (-0.435, -0.128, -0.5315), (-0.3915, -0.0434, -0.5315), (-0.333, 0.0308, -0.5315), (-0.2616, 0.09169, -0.5315), (-0.1802, 0.1369, -0.5315), (-0.09186, 0.1648, -0.5315)], [], [(96, 1, 3, 97), (97, 3, 5, 98), (98, 5, 7, 99), (99, 7, 9, 100), (100, 9, 11, 101), (101, 11, 13, 102), (102, 13, 15, 103), (103, 15, 17, 104), (104, 17, 19, 105), (105, 19, 21, 106), (106, 21, 23, 107), (107, 23, 25, 108), (108, 25, 27, 109), (109, 27, 29, 110), (110, 29, 31, 111), (111, 31, 33, 112), (112, 33, 35, 113), (113, 35, 37, 114), (114, 37, 39, 115), (115, 39, 41, 116), (116, 41, 43, 117), (117, 43, 45, 118), (118, 45, 47, 119), (119, 47, 49, 120), (120, 49, 51, 121), (121, 51, 53, 122), (122, 53, 55, 123), (123, 55, 57, 124), (124, 57, 59, 125), (125, 59, 61, 126), (3, 1, 63, 61, 59, 57, 55, 53, 51, 49, 47, 45, 43, 41, 39, 37, 35, 33, 31, 29, 27, 25, 23, 21, 19, 17, 15, 13, 11, 9, 7, 5), (127, 63, 1, 96), (126, 61, 63, 127), (0, 2, 4, 6, 8, 10, 12, 14, 16, 18, 20, 22, 24, 26, 28, 30, 32, 34, 36, 38, 40, 42, 44, 46, 48, 50, 52, 54, 56, 58, 60, 62), (0, 64, 65, 2), (2, 65, 66, 4), (4, 66, 67, 6), (6, 67, 68, 8), (8, 68, 69, 10), (10, 69, 70, 12), (12, 70, 71, 14), (14, 71, 72, 16), (16, 72, 73, 18), (18, 73, 74, 20), (20, 74, 75, 22), (22, 75, 76, 24), (24, 76, 77, 26), (26, 77, 78, 28), (28, 78, 79, 30), (30, 79, 80, 32), (32, 80, 81, 34), (34, 81, 82, 36), (36, 82, 83, 38), (38, 83, 84, 40), (40, 84, 85, 42), (42, 85, 86, 44), (44, 86, 87, 46), (46, 87, 88, 48), (48, 88, 89, 50), (50, 89, 90, 52), (52, 90, 91, 54), (54, 91, 92, 56), (56, 92, 93, 58), (58, 93, 94, 60), (62, 95, 64, 0), (60, 94, 95, 62), (128, 96, 97, 129), (129, 97, 98, 130), (130, 98, 99, 131), (131, 99, 100, 132), (132, 100, 101, 133), (133, 101, 102, 134), (134, 102, 103, 135), (135, 103, 104, 136), (136, 104, 105, 137), (137, 105, 106, 138), (138, 106, 107, 139), (139, 107, 108, 140), (140, 108, 109, 141), (141, 109, 110, 142), (142, 110, 111, 143), (143, 111, 112, 144), (144, 112, 113, 145), (145, 113, 114, 146), (146, 114, 115, 147), (147, 115, 116, 148), (148, 116, 117, 149), (149, 117, 118, 150), (150, 118, 119, 151), (151, 119, 120, 152), (152, 120, 121, 153), (153, 121, 122, 154), (154, 122, 123, 155), (155, 123, 124, 156), (156, 124, 125, 157), (157, 125, 126, 158), (159, 127, 96, 128), (158, 126, 127, 159), (64, 128, 129, 65), (65, 129, 130, 66), (66, 130, 131, 67), (67, 131, 132, 68), (68, 132, 133, 69), (69, 133, 134, 70), (70, 134, 135, 71), (71, 135, 136, 72), (72, 136, 137, 73), (73, 137, 138, 74), (74, 138, 139, 75), (75, 139, 140, 76), (76, 140, 141, 77), (77, 141, 142, 78), (78, 142, 143, 79), (79, 143, 144, 80), (80, 144, 145, 81), (81, 145, 146, 82), (82, 146, 147, 83), (83, 147, 148, 84), (84, 148, 149, 85), (85, 149, 150, 86), (86, 150, 151, 87), (87, 151, 152, 88), (88, 152, 153, 89), (89, 153, 154, 90), (90, 154, 155, 91), (91, 155, 156, 92), (92, 156, 157, 93), (93, 157, 158, 94), (95, 159, 128, 64), (94, 158, 159, 95)])
me_cylinder_001.materials.append(mat_wood)
me_cylinder_001.use_remesh_preserve_volume = False
me_cylinder_001.use_remesh_preserve_attributes = False
me_cylinder_001.use_mirror_vertex_groups = False
me_cylinder_001.update()

# ---- objects
ob_cylinder_003 = bpy.data.objects.new('Cylinder.003', me_cylinder_004)
ob_torus_002 = bpy.data.objects.new('Torus.002', me_torus_002)
ob_cylinder_002 = bpy.data.objects.new('Cylinder.002', me_cylinder_002)
ob_torus_001 = bpy.data.objects.new('Torus.001', me_torus_001)
ob_cylinder_001 = bpy.data.objects.new('Cylinder.001', me_cylinder)
ob_camera = bpy.data.objects.new('Camera', cam_camera_001)
ob_sun = bpy.data.objects.new('Sun', light_sun)
ob_cylinder = bpy.data.objects.new('Cylinder', me_cylinder_001)

# ---- transforms, parenting, visibility, modifiers, constraints
ob_cylinder_003.location = (-0.0461, 0.03067, -2.06)
ob_cylinder_003.rotation_euler = (1.571, 0.1613, 1.373)
ob_cylinder_003.scale = (0.06327, 0.06327, 0.06327)
ob_cylinder_003.lineart.crease_threshold = 0.0
ob_torus_002.location = (0.0, -0.2882, -1.474)
ob_torus_002.rotation_euler = (1.571, 1.745, 1.571)
ob_torus_002.scale = (0.1927, 0.3319, 0.08199)
ob_torus_002.lineart.crease_threshold = 0.0
ob_cylinder_002.location = (0.0, 4.296, -2.088)
ob_cylinder_002.rotation_euler = (3.142, -0.0, 0.0)
ob_cylinder_002.scale = (-0.03198, -0.01856, -0.07659)
ob_cylinder_002.lineart.crease_threshold = 0.0
ob_torus_001.location = (0.0, 0.4751, -2.162)
ob_torus_001.rotation_euler = (1.571, 3.725e-09, 0.0)
ob_torus_001.scale = (0.03138, 0.03599, 0.01113)
ob_torus_001.lineart.crease_threshold = 0.0
ob_cylinder_001.location = (0.0, 1.961, -2.051)
ob_cylinder_001.rotation_euler = (1.571, -0.0, 0.0)
ob_cylinder_001.scale = (0.06268, 0.06268, 2.347)
ob_cylinder_001.lineart.crease_threshold = 0.0
ob_camera.location = (6.936, -5.442, -4.031)
ob_camera.rotation_euler = (-2.02, 0.02805, -2.17)
ob_camera.lineart.crease_threshold = 0.0
ob_sun.location = (2.243, -5.115, -5.585)
ob_sun.rotation_euler = (-2.52, 0.7556, -3.299)
ob_sun.lineart.crease_threshold = 0.0
ob_cylinder.location = (0.0, -1.28, -1.465)
ob_cylinder.rotation_euler = (1.571, -0.0, 0.0)
ob_cylinder.scale = (0.3173, 0.7227, 1.565)
ob_cylinder.lineart.crease_threshold = 0.0

# ---- collection membership
col_collection_1.objects.link(ob_cylinder_003)
col_collection_1.objects.link(ob_torus_002)
col_collection_1.objects.link(ob_cylinder_002)
col_collection_1.objects.link(ob_torus_001)
col_collection_1.objects.link(ob_cylinder_001)
col_collection_1.objects.link(ob_camera)
col_collection_1.objects.link(ob_sun)
col_collection_1.objects.link(ob_cylinder)

# ---- scene / render settings (as saved in the file)
scene.camera = ob_camera
scene.frame_start = 1; scene.frame_end = 250; scene.frame_set(1)
scene.render.engine = 'CYCLES'
scene.render.resolution_percentage = 50
scene.render.dither_intensity = 0.0
scene.cycles.use_denoising = False
scene.cycles.samples = 10
scene.cycles.sampling_pattern = 'TABULATED_SOBOL'
scene.cycles.light_sampling_threshold = 0.0
scene.cycles.use_adaptive_sampling = False
scene.cycles.use_light_tree = False
scene.cycles.blur_glossy = 0.0
scene.cycles.volume_bounces = 1
scene.cycles.pixel_filter_type = 'GAUSSIAN'
scene.cycles.sample_clamp_indirect = 0.0
scene.view_settings.view_transform = 'Standard'
bpy.context.view_layer.update()
